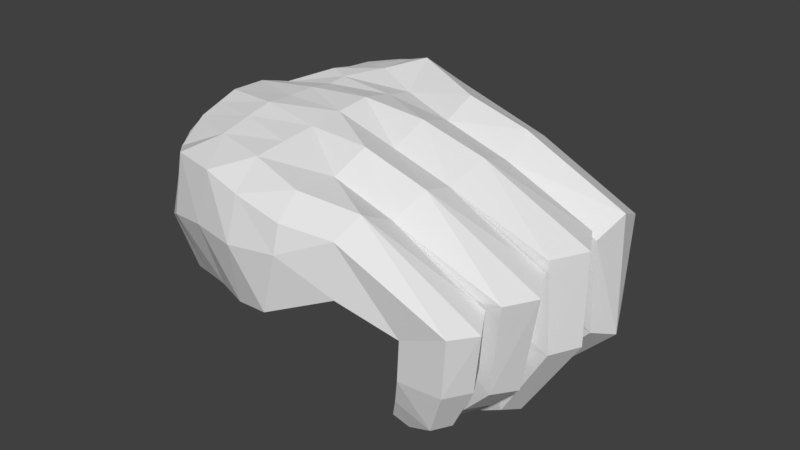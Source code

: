 # Source: 05_hand.blend  (saved by Blender 2.79.0; exported with 4.5.12 LTS)
import bpy
from mathutils import Matrix  # noqa: F401  (used for matrix-valued properties, if any)

bpy.ops.wm.read_factory_settings(use_empty=True)
scene = bpy.context.scene
scene.name = 'Scene'

# ---- collections
col_collection_1 = bpy.data.collections.new('Collection 1'); scene.collection.children.link(col_collection_1)

# ---- materials (node trees are filled in below, after node groups)
mat_x = bpy.data.materials.new('マテリアル')
mat_x.alpha_threshold = 0.0
mat_x.use_transparent_shadow = False
mat_x.roughness = 0.5

# ---- material node trees

# ---- world
world_world = bpy.data.worlds.new('World'); scene.world = world_world
world_world.color = (0.05088, 0.05088, 0.05088)
world_world.use_sun_shadow = False
world_world.sun_shadow_jitter_overblur = 0.0
world_world.cycles.sampling_method = 'MANUAL'

# ---- meshes
me_018 = bpy.data.meshes.new('球.018')
me_018.from_pydata([(-0.03902, 0.0, 0.1765), (-0.07654, 0.0, 0.1663), (-0.1111, 0.0, 0.1497), (-0.1414, 0.0, 0.1273), (-0.1663, 0.0, 0.1), (-0.1848, 0.0, 0.06888), (-0.1962, 0.0, 0.03512), (-0.2, 0.0, 1.359e-08), (-0.1962, 0.0, -0.03512), (-0.1848, 0.0, -0.06888), (-0.1663, 0.0, -0.1), (-0.1414, 0.0, -0.1273), (-0.1111, 0.0, -0.1497), (-0.07654, 0.0, -0.1663), (-0.03902, 0.0, -0.1765), (-0.03827, -0.00647, 0.1765), (-0.07507, -0.01269, 0.1663), (-0.109, -0.01843, 0.1497), (-0.1387, -0.02345, 0.1273), (-0.1631, -0.02758, 0.1), (-0.1812, -0.03064, 0.06888), (-0.1924, -0.03253, 0.03512), (-0.1962, -0.03317, 1.359e-08), (-0.1924, -0.03253, -0.03512), (-0.1812, -0.03064, -0.06888), (-0.1631, -0.02758, -0.1), (-0.1387, -0.02345, -0.1273), (-0.109, -0.01843, -0.1497), (-0.07507, -0.01269, -0.1663), (-0.03827, -0.00647, -0.1765), (-0.03605, -0.01269, 0.1765), (-0.07071, -0.0249, 0.1663), (-0.1027, -0.03614, 0.1497), (-0.1307, -0.046, 0.1273), (-0.1536, -0.05409, 0.1), (-0.1707, -0.0601, 0.06888), (-0.1812, -0.06381, 0.03512), (-0.1848, -0.06506, 1.359e-08), (-0.1812, -0.06381, -0.03512), (-0.1707, -0.0601, -0.06888), (-0.1536, -0.05409, -0.1), (-0.1307, -0.046, -0.1273), (-0.1027, -0.03614, -0.1497), (-0.07071, -0.0249, -0.1663), (-0.03605, -0.01269, -0.1765), (-0.03244, -0.01843, 0.1765), (-0.06364, -0.03614, 0.1663), (-0.09239, -0.05247, 0.1497), (-0.1176, -0.06678, 0.1273), (-0.1383, -0.07853, 0.1), (-0.1536, -0.08726, 0.06888), (-0.1631, -0.09263, 0.03512), (-0.1663, -0.09445, 1.359e-08), (-0.1631, -0.09263, -0.03512), (-0.1536, -0.08726, -0.06888), (-0.1383, -0.07853, -0.1), (-0.1176, -0.06678, -0.1273), (-0.09239, -0.05247, -0.1497), (-0.06364, -0.03614, -0.1663), (-0.03244, -0.01843, -0.1765), (-0.02759, -0.02345, 0.1765), (-0.05412, -0.046, 0.1663), (-0.07857, -0.06678, 0.1497), (-0.1, -0.085, 0.1273), (-0.1176, -0.09995, 0.1), (-0.1307, -0.1111, 0.06888), (-0.1387, -0.1179, 0.03512), (-0.1414, -0.1202, 1.359e-08), (-0.1387, -0.1179, -0.03512), (-0.1307, -0.1111, -0.06888), (-0.1176, -0.09995, -0.1), (-0.1, -0.085, -0.1273), (-0.07857, -0.06678, -0.1497), (-0.05412, -0.046, -0.1663), (-0.02759, -0.02345, -0.1765), (-0.02168, -0.02758, 0.1765), (-0.04252, -0.05409, 0.1663), (-0.06173, -0.07853, 0.1497), (-0.07857, -0.09995, 0.1273), (-0.09239, -0.1175, 0.1), (-0.1027, -0.1306, 0.06888), (-0.109, -0.1386, 0.03512), (-0.1111, -0.1413, 1.359e-08), (-0.109, -0.1386, -0.03512), (-0.1027, -0.1306, -0.06888), (-0.09239, -0.1175, -0.1), (-0.07857, -0.09995, -0.1273), (-0.06173, -0.07853, -0.1497), (-0.04252, -0.05409, -0.1663), (-0.02168, -0.02758, -0.1765), (-0.01493, -0.03064, 0.1765), (-0.02929, -0.0601, 0.1663), (-0.04252, -0.08726, 0.1497), (-0.05412, -0.1111, 0.1273), (-0.06364, -0.1306, 0.1), (-0.07071, -0.1451, 0.06888), (-0.07507, -0.154, 0.03512), (-0.07654, -0.1571, 1.359e-08), (-0.07507, -0.154, -0.03512), (-0.07071, -0.1451, -0.06888), (-0.06364, -0.1306, -0.1), (-0.05412, -0.1111, -0.1273), (-0.04252, -0.08726, -0.1497), (-0.02929, -0.0601, -0.1663), (-0.01493, -0.03064, -0.1765), (-0.007612, -0.03253, 0.1765), (-0.01493, -0.06381, 0.1663), (-0.02168, -0.09263, 0.1497), (-0.02759, -0.1179, 0.1273), (-0.03244, -0.1386, 0.1), (-0.03605, -0.154, 0.06888), (-0.03827, -0.1635, 0.03512), (-0.03902, -0.1667, 1.359e-08), (-0.03827, -0.1635, -0.03512), (-0.03605, -0.154, -0.06888), (-0.03244, -0.1386, -0.1), (-0.02759, -0.1179, -0.1273), (-0.02168, -0.09263, -0.1497), (-0.01493, -0.06381, -0.1663), (-0.007612, -0.03253, -0.1765), (7.874e-08, -0.1667, -0.03512), (4.596e-08, -0.1571, -0.06888), (6.682e-08, -0.1413, -0.1), (6.384e-08, -0.1202, -0.1273), (6.831e-08, -0.09445, -0.1497), (6.086e-08, -0.06506, -0.1663), (6.16e-08, -0.03317, -0.1765), (6.517e-08, 0.0, -0.18), (1.913e-08, 0.1667, -0.03512), (6.384e-08, 0.1571, -0.06888), (2.807e-08, 0.1413, -0.1), (3.701e-08, 0.1202, -0.1273), (5.192e-08, 0.09445, -0.1497), (5.043e-08, 0.06506, -0.1663), (6.309e-08, 0.03317, -0.1765), (-0.007612, 0.03253, 0.1765), (-0.01493, 0.06381, 0.1663), (-0.02168, 0.09263, 0.1497), (-0.02759, 0.1179, 0.1273), (-0.03244, 0.1386, 0.1), (-0.03605, 0.154, 0.06888), (-0.03827, 0.1635, 0.03512), (-0.03902, 0.1667, 1.359e-08), (-0.03827, 0.1635, -0.03512), (-0.03605, 0.154, -0.06888), (-0.03244, 0.1386, -0.1), (-0.02759, 0.1179, -0.1273), (-0.02168, 0.09263, -0.1497), (-0.01493, 0.06381, -0.1663), (-0.007612, 0.03253, -0.1765), (-0.01493, 0.03064, 0.1765), (-0.02929, 0.0601, 0.1663), (-0.04252, 0.08726, 0.1497), (-0.05412, 0.1111, 0.1273), (-0.06364, 0.1306, 0.1), (-0.07071, 0.1451, 0.06888), (-0.07507, 0.154, 0.03512), (-0.07654, 0.1571, 1.359e-08), (-0.07507, 0.154, -0.03512), (-0.07071, 0.1451, -0.06888), (-0.06364, 0.1306, -0.1), (-0.05412, 0.1111, -0.1273), (-0.04252, 0.08726, -0.1497), (-0.02929, 0.0601, -0.1663), (-0.01493, 0.03064, -0.1765), (-0.02168, 0.02758, 0.1765), (-0.04252, 0.05409, 0.1663), (-0.06173, 0.07853, 0.1497), (-0.07857, 0.09995, 0.1273), (-0.09239, 0.1175, 0.1), (-0.1027, 0.1306, 0.06888), (-0.109, 0.1386, 0.03512), (-0.1111, 0.1413, 1.359e-08), (-0.109, 0.1386, -0.03512), (-0.1027, 0.1306, -0.06888), (-0.09239, 0.1175, -0.1), (-0.07857, 0.09995, -0.1273), (-0.06173, 0.07853, -0.1497), (-0.04252, 0.05409, -0.1663), (-0.02168, 0.02758, -0.1765), (-0.02759, 0.02345, 0.1765), (-0.05412, 0.046, 0.1663), (-0.07857, 0.06678, 0.1497), (-0.1, 0.085, 0.1273), (-0.1176, 0.09995, 0.1), (-0.1307, 0.1111, 0.06888), (-0.1387, 0.1179, 0.03512), (-0.1414, 0.1202, 1.359e-08), (-0.1387, 0.1179, -0.03512), (-0.1307, 0.1111, -0.06888), (-0.1176, 0.09995, -0.1), (-0.1, 0.085, -0.1273), (-0.07857, 0.06678, -0.1497), (-0.05412, 0.046, -0.1663), (-0.02759, 0.02345, -0.1765), (-0.03244, 0.01843, 0.1765), (-0.06364, 0.03614, 0.1663), (-0.09239, 0.05247, 0.1497), (-0.1176, 0.06678, 0.1273), (-0.1383, 0.07853, 0.1), (-0.1536, 0.08726, 0.06888), (-0.1631, 0.09263, 0.03512), (-0.1663, 0.09445, 1.359e-08), (-0.1631, 0.09263, -0.03512), (-0.1536, 0.08726, -0.06888), (-0.1383, 0.07853, -0.1), (-0.1176, 0.06678, -0.1273), (-0.09239, 0.05247, -0.1497), (-0.06364, 0.03614, -0.1663), (-0.03244, 0.01843, -0.1765), (-0.03605, 0.01269, 0.1765), (-0.07071, 0.0249, 0.1663), (-0.1027, 0.03614, 0.1497), (-0.1307, 0.046, 0.1273), (-0.1536, 0.05409, 0.1), (-0.1707, 0.0601, 0.06888), (-0.1812, 0.06381, 0.03512), (-0.1848, 0.06506, 1.359e-08), (-0.1812, 0.06381, -0.03512), (-0.1707, 0.0601, -0.06888), (-0.1536, 0.05409, -0.1), (-0.1307, 0.046, -0.1273), (-0.1027, 0.03614, -0.1497), (-0.07071, 0.0249, -0.1663), (-0.03605, 0.01269, -0.1765), (-0.03827, 0.00647, 0.1765), (-0.07507, 0.01269, 0.1663), (-0.109, 0.01843, 0.1497), (-0.1387, 0.02345, 0.1273), (-0.1631, 0.02758, 0.1), (-0.1812, 0.03064, 0.06888), (-0.1924, 0.03253, 0.03512), (-0.1962, 0.03317, 1.359e-08), (-0.1924, 0.03253, -0.03512), (-0.1812, 0.03064, -0.06888), (-0.1631, 0.02758, -0.1), (-0.1387, 0.02345, -0.1273), (-0.109, 0.01843, -0.1497), (-0.07507, 0.01269, -0.1663), (-0.03827, 0.00647, -0.1765), (-2.575e-05, -0.06505, 0.1663), (-2.575e-05, -0.03316, 0.1765), (-2.575e-05, -0.00011, 0.18), (-2.575e-05, -5.283e-05, 0.18), (-2.575e-05, -3.274e-05, 0.18), (-2.575e-05, -2.187e-05, 0.18), (-2.575e-05, -9.046e-06, 0.18), (-2.575e-05, -1.461e-05, 0.18), (-2.575e-05, -4.334e-06, 0.18), (-2.575e-05, 0.0001101, 0.18), (-2.575e-05, 0.03316, 0.1765), (-2.575e-05, 2.191e-05, 0.18), (-2.575e-05, 1.465e-05, 0.18), (-2.575e-05, 2.118e-08, 0.18), (-2.575e-05, 4.376e-06, 0.18), (-2.575e-05, 5.287e-05, 0.18), (-2.575e-05, 3.278e-05, 0.18), (-2.575e-05, 9.089e-06, 0.18), (-2.575e-05, 0.06505, 0.1663), (-2.575e-05, -0.09444, 0.1497), (0.001728, -0.0002922, -0.1798), (0.001731, -2.989e-11, -0.1798), (0.001734, 0.0002931, -0.1798), (0.001737, 0.0006115, -0.1798), (0.001714, -0.002181, -0.1797), (0.001719, -0.001461, -0.1798), (0.001723, -0.0009785, -0.1798), (0.001726, -0.0006076, -0.1798), (0.001746, 0.001484, -0.1798), (0.001754, 0.002231, -0.1797), (0.001741, 0.0009886, -0.1798), (0.002654, 0.06483, -0.1663), (0.001517, -0.03304, -0.1765), (0.001706, -0.0035, -0.1796), (0.001682, -0.007186, -0.1792), (0.00177, 0.003632, -0.1796), (0.001818, 0.007767, -0.1792), (0.00211, 0.03299, -0.1765), (-2.575e-05, 0.1202, 0.1273), (-2.575e-05, 0.1571, 0.06888), (-2.575e-05, 0.1413, 0.1), (-2.575e-05, -0.17, 1.359e-08), (-2.575e-05, 0.1667, 0.03512), (-2.575e-05, 0.17, 1.359e-08), (-2.575e-05, -0.1202, 0.1273), (-2.575e-05, 0.09444, 0.1497), (-2.575e-05, -0.1413, 0.1), (-2.575e-05, -0.1571, 0.06888), (-2.576e-05, -0.1667, 0.03512), (7.7e-08, -0.1686, -0.01465), (0.0008633, -0.1667, -0.03512), (0.002214, 0.1569, -0.06888), (0.000787, 0.1667, -0.03512), (2.388e-08, 0.1685, -0.01648), (0.003531, 0.1411, -0.1), (0.0008552, -0.157, -0.06888), (0.0009032, -0.1413, -0.1), (0.001026, -0.1201, -0.1273), (0.003288, 0.09417, -0.1497), (0.00366, 0.1199, -0.1273), (0.00122, -0.09434, -0.1497), (0.001476, -0.06493, -0.1663), (0.02332, 0.1997, -0.2172), (-2.575e-05, -0.197, -0.1793), (0.5698, -0.3255, 0.0006393), (0.6214, 0.3335, -0.01377), (-2.575e-05, 0.2007, 0.1614), (-2.575e-05, -0.2157, 0.1446), (0.5698, -0.3219, 0.131), (0.6214, 0.3365, 0.158), (0.2546, 0.3836, -0.1477), (0.3935, -0.3534, -0.08261), (0.4436, -0.347, 0.14), (0.2279, 0.5347, 0.05587), (-2.575e-05, -1.652e-07, -0.2498), (0.415, 0.4035, -0.02341), (0.3844, 0.488, 0.1108), (0.4454, 0.3356, -0.009796), (0.3728, 0.3613, 0.2198), (0.6233, -0.008255, -0.007659), (0.6233, -0.02288, 0.158), (0.6397, 0.1635, -0.01261), (0.6397, 0.1635, 0.158), (0.6005, -0.1806, 0.1328), (0.6005, -0.1758, -0.007007), (0.629, 0.2507, -0.03889), (0.629, 0.2507, 0.202), (0.6363, 0.07797, 0.1936), (0.6363, 0.07277, -0.04244), (0.6146, -0.1003, -0.03607), (0.6236, -0.1019, 0.1796), (0.5848, -0.257, 0.1704), (0.5848, -0.2586, -0.02946), (-2.575e-05, -0.1474, 0.1986), (-2.575e-05, 0.1246, 0.2045), (-2.575e-05, -0.04546, 0.2328), (-2.575e-05, 0.04416, 0.2307), (0.3145, 0.5281, 0.113), (-2.575e-05, 0.2901, -0.01653), (0.2131, 0.4635, -0.04118), (0.3084, -0.0717, -0.01586), (0.3073, -0.1013, 0.2367), (0.3199, 0.2138, 0.2277), (0.3181, 0.06106, 0.2592), (0.2924, -0.254, 0.2128), (0.1292, 0.2913, 0.234), (0.2095, -0.3225, 0.1812), (0.08591, 0.3344, 0.2203), (0.1536, -0.08068, 0.2488), (0.038, 0.2697, 0.2063), (0.147, -0.2155, 0.2134), (0.159, 0.05261, 0.2487), (0.06459, 0.2125, 0.2269), (0.08387, -0.2887, 0.1757), (0.1572, 0.163, 0.2442), (0.4609, -0.1034, 0.2303), (0.4717, 0.2509, 0.2456), (0.4772, 0.06952, 0.2429), (0.4386, -0.2873, 0.1906), (0.313, -0.3384, 0.1623), (0.1289, 0.4071, 0.2178), (0.1938, 0.3701, 0.241), (0.4744, 0.1602, 0.2115), (0.4691, -0.01987, 0.202), (0.1581, 0.1152, 0.2389), (-2.575e-05, 0.08896, 0.2176), (0.319, 0.1394, 0.2435), (0.3127, -0.02069, 0.248), (-2.575e-05, -0.00065, 0.2318), (0.1563, -0.01342, 0.2458), (0.4498, -0.1866, 0.187), (0.2998, -0.1799, 0.2247), (-2.575e-05, -0.09645, 0.2157), (0.1503, -0.1423, 0.2335), (0.27, 0.343, 0.2683), (0.2033, 0.2612, 0.2489), (0.09633, 0.1956, 0.2426), (0.005068, 0.2518, -0.137), (0.2315, 0.4337, -0.1312), (0.3355, 0.3639, -0.08166), (0.3351, 0.421, -0.1081), (-2.575e-05, -0.2574, -0.01356), (0.5698, -0.3237, 0.0658), (0.44, -0.3614, 0.07242), (0.3073, -0.3655, 0.05382), (0.1802, -0.3342, 0.0476), (0.06269, -0.2994, 0.02202), (0.2889, -0.3271, -0.1083), (0.1791, -0.277, -0.1266), (0.08068, -0.2348, -0.1524), (0.713, 0.3335, -0.08307), (0.713, 0.1663, -0.08307), (0.8734, 0.3335, 0.03819), (0.8734, 0.1663, 0.03819), (0.7055, 0.2499, -0.09833), (0.8925, 0.2499, 0.07662), (0.7273, 0.3195, -0.1602), (0.7273, 0.1826, -0.1602), (0.869, 0.3195, -0.2024), (0.869, 0.1826, -0.2024), (0.7155, 0.251, -0.1501), (0.8988, 0.251, -0.2278), (0.6332, 0.2921, -0.3235), (0.6332, 0.2035, -0.3235), (0.6918, 0.2921, -0.3736), (0.6918, 0.2035, -0.3736), (0.6271, 0.2478, -0.3184), (0.7069, 0.2478, -0.3866), (0.6993, 0.1875, -0.2461), (0.76, 0.3081, -0.3217), (0.6905, 0.2478, -0.2386), (0.76, 0.1875, -0.3217), (0.6993, 0.3081, -0.2461), (0.7834, 0.2478, -0.3418), (0.7194, 0.1598, -0.09328), (0.7194, -0.007383, -0.09328), (0.8651, 0.1598, 0.06098), (0.8651, -0.007383, 0.06098), (0.7008, 0.0762, -0.09417), (0.9118, 0.0762, 0.06324), (0.7205, 0.1477, -0.1772), (0.7205, 0.003215, -0.1772), (0.8718, 0.1477, -0.1699), (0.8718, 0.003215, -0.1699), (0.7049, 0.07544, -0.178), (0.911, 0.07544, -0.168), (0.6376, 0.1142, -0.3694), (0.6376, 0.03657, -0.3694), (0.6841, 0.1142, -0.4193), (0.6841, 0.03657, -0.4193), (0.6328, 0.07536, -0.3643), (0.6961, 0.07536, -0.4322), (0.6823, 0.02011, -0.3031), (0.7509, 0.1306, -0.3768), (0.6755, 0.07536, -0.2958), (0.7509, 0.02011, -0.3768), (0.6823, 0.1306, -0.3031), (0.7692, 0.07536, -0.3963), (0.6888, -0.004681, -0.06429), (0.6888, -0.1536, -0.07646), (0.8601, -0.01182, 0.0336), (0.8601, -0.1607, 0.02143), (0.6728, -0.07936, -0.0674), (0.9003, -0.08573, 0.02001), (0.71, -0.003875, -0.1659), (0.71, -0.1393, -0.1769), (0.8227, -0.001005, -0.2052), (0.8227, -0.1364, -0.2163), (0.6982, -0.07211, -0.1643), (0.8523, -0.06742, -0.2287), (0.635, -0.02291, -0.3141), (0.635, -0.09921, -0.3204), (0.6928, -0.02036, -0.3491), (0.6928, -0.09666, -0.3553), (0.6291, -0.06132, -0.3136), (0.7078, -0.05785, -0.3612), (0.684, -0.125, -0.2475), (0.7505, -0.004448, -0.2862), (0.6747, -0.0669, -0.2371), (0.7505, -0.1215, -0.2957), (0.684, -0.007962, -0.238), (0.7755, -0.06187, -0.3061), (0.7069, -0.1632, -0.04669), (0.7069, -0.2882, -0.05553), (0.825, -0.1663, 0.003273), (0.825, -0.2914, -0.005566), (0.6922, -0.2259, -0.04719), (0.8619, -0.2282, -0.01103), (0.6962, -0.1568, -0.1521), (0.6962, -0.2818, -0.161), (0.8095, -0.1573, -0.1435), (0.8095, -0.2823, -0.1523), (0.6834, -0.2195, -0.1531), (0.8416, -0.2193, -0.1565), (0.6488, -0.1843, -0.286), (0.6488, -0.2379, -0.2898), (0.6927, -0.1836, -0.2978), (0.6927, -0.2372, -0.3016), (0.6443, -0.2112, -0.2867), (0.7041, -0.2102, -0.3027), (0.674, -0.2612, -0.2321), (0.7655, -0.1665, -0.2567), (0.6657, -0.215, -0.2266), (0.7655, -0.2593, -0.2633), (0.674, -0.1685, -0.2255), (0.7878, -0.2125, -0.266), (0.2456, 0.4901, -0.1699), (0.4354, 0.4562, -0.1319), (0.3983, 0.5797, -0.338), (0.2736, 0.5573, -0.1454), (0.3017, 0.6244, -0.1209), (0.4576, 0.5677, -0.07791), (0.3391, 0.5723, -0.2741), (0.3508, 0.463, -0.1581), (0.3972, 0.6172, -0.08855), (0.3788, 0.5426, -0.3532), (0.489, 0.5053, -0.3169), (0.4178, 0.6167, -0.3228), (0.5101, 0.5781, -0.294), (0.4298, 0.5083, -0.3397), (0.4645, 0.6117, -0.3053), (0.3057, 0.5062, -0.3006), (0.4419, 0.6348, -0.2208), (0.4666, 0.4646, -0.2473), (0.3726, 0.6384, -0.2476), (0.3819, 0.4763, -0.2779), (0.5064, 0.5817, -0.2059)], [], [(6, 22, 7), (4, 20, 5), (2, 18, 3), (14, 28, 29), (0, 16, 1), (12, 26, 27), (10, 24, 25), (8, 22, 23), (5, 21, 6), (3, 19, 4), (1, 17, 2), (13, 27, 28), (11, 25, 26), (9, 23, 24), (16, 32, 17), (28, 42, 43), (26, 40, 41), (24, 38, 39), (21, 37, 22), (19, 35, 20), (17, 33, 18), (29, 43, 44), (15, 31, 16), (27, 41, 42), (25, 39, 40), (23, 37, 38), (20, 36, 21), (18, 34, 19), (31, 47, 32), (43, 57, 58), (41, 55, 56), (39, 53, 54), (36, 52, 37), (34, 50, 35), (32, 48, 33), (44, 58, 59), (30, 46, 31), (42, 56, 57), (40, 54, 55), (38, 52, 53), (35, 51, 36), (33, 49, 34), (46, 62, 47), (58, 72, 73), (56, 70, 71), (54, 68, 69), (51, 67, 52), (49, 65, 50), (47, 63, 48), (59, 73, 74), (45, 61, 46), (57, 71, 72), (55, 69, 70), (53, 67, 68), (50, 66, 51), (48, 64, 49), (61, 77, 62), (73, 87, 88), (71, 85, 86), (69, 83, 84), (66, 82, 67), (64, 80, 65), (62, 78, 63), (74, 88, 89), (60, 76, 61), (72, 86, 87), (70, 84, 85), (68, 82, 83), (65, 81, 66), (63, 79, 64), (76, 92, 77), (88, 102, 103), (86, 100, 101), (84, 98, 99), (81, 97, 82), (79, 95, 80), (77, 93, 78), (89, 103, 104), (75, 91, 76), (87, 101, 102), (85, 99, 100), (83, 97, 98), (80, 96, 81), (78, 94, 79), (91, 107, 92), (103, 117, 118), (101, 115, 116), (99, 113, 114), (96, 112, 97), (94, 110, 95), (92, 108, 93), (104, 118, 119), (90, 106, 91), (102, 116, 117), (100, 114, 115), (98, 112, 113), (95, 111, 96), (93, 109, 94), (106, 259, 107), (118, 124, 125), (116, 122, 123), (114, 120, 121), (111, 281, 112), (109, 287, 110), (107, 284, 108), (119, 125, 126), (105, 240, 106), (117, 123, 124), (115, 121, 122), (112, 281, 289), (110, 288, 111), (108, 286, 109), (125, 300, 301), (123, 296, 297), (121, 290, 295), (126, 301, 272), (124, 297, 300), (122, 295, 296), (120, 289, 290), (132, 148, 133), (130, 146, 131), (128, 144, 129), (133, 149, 134), (131, 147, 132), (129, 145, 130), (293, 142, 143), (137, 151, 152), (147, 163, 148), (145, 161, 146), (143, 159, 144), (142, 156, 157), (140, 154, 155), (138, 152, 153), (148, 164, 149), (136, 150, 151), (146, 162, 147), (144, 160, 145), (142, 158, 143), (141, 155, 156), (139, 153, 154), (152, 166, 167), (162, 178, 163), (160, 176, 161), (158, 174, 159), (157, 171, 172), (155, 169, 170), (153, 167, 168), (163, 179, 164), (151, 165, 166), (161, 177, 162), (159, 175, 160), (157, 173, 158), (156, 170, 171), (154, 168, 169), (167, 181, 182), (177, 193, 178), (175, 191, 176), (173, 189, 174), (172, 186, 187), (170, 184, 185), (168, 182, 183), (178, 194, 179), (166, 180, 181), (176, 192, 177), (174, 190, 175), (172, 188, 173), (171, 185, 186), (169, 183, 184), (182, 196, 197), (192, 208, 193), (190, 206, 191), (188, 204, 189), (187, 201, 202), (185, 199, 200), (183, 197, 198), (193, 209, 194), (181, 195, 196), (191, 207, 192), (189, 205, 190), (187, 203, 188), (186, 200, 201), (184, 198, 199), (197, 211, 212), (207, 223, 208), (205, 221, 206), (203, 219, 204), (202, 216, 217), (200, 214, 215), (198, 212, 213), (208, 224, 209), (196, 210, 211), (206, 222, 207), (204, 220, 205), (202, 218, 203), (201, 215, 216), (199, 213, 214), (212, 226, 227), (222, 238, 223), (220, 236, 221), (218, 234, 219), (217, 231, 232), (215, 229, 230), (213, 227, 228), (223, 239, 224), (211, 225, 226), (221, 237, 222), (219, 235, 220), (217, 233, 218), (216, 230, 231), (214, 228, 229), (127, 14, 29), (0, 248, 15), (15, 246, 30), (127, 29, 44), (30, 247, 45), (127, 44, 59), (45, 245, 60), (127, 59, 74), (60, 244, 75), (127, 74, 89), (75, 243, 90), (127, 89, 104), (90, 242, 105), (127, 104, 119), (105, 242, 241), (127, 119, 126), (126, 274, 127), (127, 274, 273), (127, 273, 264), (127, 264, 265), (127, 265, 266), (127, 266, 267), (127, 267, 260), (127, 260, 261), (127, 261, 262), (127, 262, 263), (127, 263, 270), (127, 270, 268), (127, 268, 269), (127, 269, 275), (127, 275, 276), (276, 134, 127), (127, 134, 149), (249, 150, 135), (127, 149, 164), (255, 165, 150), (127, 164, 179), (256, 180, 165), (127, 179, 194), (251, 195, 180), (127, 194, 209), (252, 210, 195), (127, 209, 224), (257, 225, 210), (127, 224, 239), (227, 1, 2), (237, 13, 238), (254, 0, 225), (235, 11, 236), (233, 9, 234), (232, 6, 7), (230, 4, 5), (228, 2, 3), (238, 14, 239), (226, 0, 1), (236, 12, 237), (234, 10, 235), (232, 8, 233), (231, 5, 6), (229, 3, 4), (127, 239, 14), (278, 137, 138), (291, 130, 294), (283, 141, 142), (250, 249, 135), (271, 134, 277), (282, 140, 141), (285, 136, 137), (298, 133, 271), (299, 132, 298), (294, 131, 299), (292, 129, 291), (280, 138, 139), (292, 293, 128), (279, 139, 140), (258, 135, 136), (381, 314, 372), (383, 304, 311), (338, 339, 360), (374, 342, 375), (384, 311, 387), (316, 317, 318), (309, 317, 305), (379, 310, 302), (344, 359, 346), (367, 355, 341), (370, 344, 371), (357, 366, 362), (315, 379, 317), (361, 347, 360), (377, 310, 378), (304, 340, 311), (332, 340, 304), (388, 387, 314), (340, 324, 329), (340, 319, 328), (340, 321, 325), (317, 325, 305), (351, 365, 364), (350, 307, 333), (369, 335, 368), (373, 333, 372), (376, 354, 334), (352, 306, 349), (345, 349, 347), (367, 348, 369), (371, 350, 373), (343, 364, 366), (375, 354, 376), (350, 346, 353), (363, 330, 355), (370, 331, 358), (356, 374, 318), (337, 360, 313), (327, 362, 322), (312, 358, 308), (340, 302, 314), (326, 362, 356), (357, 320, 363), (364, 334, 354), (362, 342, 356), (366, 354, 342), (343, 363, 367), (351, 367, 369), (336, 369, 368), (348, 372, 335), (341, 370, 371), (341, 373, 348), (355, 323, 370), (345, 376, 352), (337, 318, 361), (352, 376, 334), (361, 375, 345), (338, 378, 339), (379, 380, 310), (380, 378, 310), (317, 379, 302), (308, 383, 312), (359, 383, 384), (346, 384, 385), (353, 385, 386), (307, 386, 381), (385, 387, 388), (386, 388, 389), (381, 389, 303), (340, 314, 311), (305, 392, 309), (393, 321, 322), (391, 325, 321), (322, 395, 393), (325, 390, 305), (395, 309, 392), (390, 398, 392), (399, 391, 393), (397, 394, 391), (393, 401, 399), (394, 396, 390), (401, 392, 398), (398, 412, 409), (406, 405, 407), (408, 399, 411), (397, 410, 400), (399, 413, 411), (410, 396, 400), (401, 409, 413), (404, 406, 407), (405, 408, 411), (410, 402, 412), (403, 410, 408), (412, 404, 409), (407, 409, 404), (411, 407, 405), (321, 416, 322), (417, 319, 320), (415, 328, 319), (417, 327, 419), (328, 414, 321), (327, 416, 419), (414, 422, 416), (423, 415, 417), (421, 418, 415), (423, 419, 425), (418, 420, 414), (419, 422, 425), (420, 433, 422), (430, 429, 431), (435, 421, 423), (432, 424, 421), (423, 437, 435), (424, 436, 420), (437, 422, 433), (428, 430, 431), (427, 435, 429), (434, 426, 436), (427, 434, 432), (433, 426, 428), (431, 433, 428), (435, 431, 429), (319, 440, 320), (441, 324, 323), (439, 329, 324), (441, 330, 443), (442, 319, 329), (330, 440, 443), (438, 446, 440), (447, 439, 441), (439, 448, 442), (447, 443, 449), (448, 438, 442), (443, 446, 449), (444, 457, 446), (454, 453, 455), (459, 445, 447), (456, 448, 445), (447, 461, 459), (448, 460, 444), (461, 446, 457), (452, 454, 455), (453, 456, 459), (458, 450, 460), (451, 458, 456), (460, 452, 457), (455, 457, 452), (459, 455, 453), (323, 462, 464), (463, 308, 465), (463, 332, 304), (465, 331, 467), (466, 324, 332), (331, 464, 467), (462, 470, 464), (471, 463, 465), (463, 472, 466), (471, 467, 473), (472, 462, 466), (467, 470, 473), (468, 481, 470), (478, 477, 479), (483, 469, 471), (480, 472, 469), (471, 485, 483), (472, 484, 468), (485, 470, 481), (476, 478, 479), (477, 480, 483), (482, 474, 484), (475, 482, 480), (484, 476, 481), (479, 481, 476), (483, 479, 477), (491, 315, 316), (339, 486, 489), (313, 489, 490), (378, 493, 486), (313, 494, 337), (380, 487, 493), (494, 316, 337), (486, 492, 489), (489, 504, 490), (500, 496, 498), (506, 487, 491), (503, 493, 487), (491, 502, 506), (493, 501, 486), (494, 504, 502), (488, 499, 500), (506, 500, 498), (498, 503, 506), (505, 495, 501), (503, 499, 505), (492, 497, 504), (502, 497, 500), (492, 495, 488), (6, 21, 22), (4, 19, 20), (2, 17, 18), (14, 13, 28), (0, 15, 16), (12, 11, 26), (10, 9, 24), (8, 7, 22), (5, 20, 21), (3, 18, 19), (1, 16, 17), (13, 12, 27), (11, 10, 25), (9, 8, 23), (16, 31, 32), (28, 27, 42), (26, 25, 40), (24, 23, 38), (21, 36, 37), (19, 34, 35), (17, 32, 33), (29, 28, 43), (15, 30, 31), (27, 26, 41), (25, 24, 39), (23, 22, 37), (20, 35, 36), (18, 33, 34), (31, 46, 47), (43, 42, 57), (41, 40, 55), (39, 38, 53), (36, 51, 52), (34, 49, 50), (32, 47, 48), (44, 43, 58), (30, 45, 46), (42, 41, 56), (40, 39, 54), (38, 37, 52), (35, 50, 51), (33, 48, 49), (46, 61, 62), (58, 57, 72), (56, 55, 70), (54, 53, 68), (51, 66, 67), (49, 64, 65), (47, 62, 63), (59, 58, 73), (45, 60, 61), (57, 56, 71), (55, 54, 69), (53, 52, 67), (50, 65, 66), (48, 63, 64), (61, 76, 77), (73, 72, 87), (71, 70, 85), (69, 68, 83), (66, 81, 82), (64, 79, 80), (62, 77, 78), (74, 73, 88), (60, 75, 76), (72, 71, 86), (70, 69, 84), (68, 67, 82), (65, 80, 81), (63, 78, 79), (76, 91, 92), (88, 87, 102), (86, 85, 100), (84, 83, 98), (81, 96, 97), (79, 94, 95), (77, 92, 93), (89, 88, 103), (75, 90, 91), (87, 86, 101), (85, 84, 99), (83, 82, 97), (80, 95, 96), (78, 93, 94), (91, 106, 107), (103, 102, 117), (101, 100, 115), (99, 98, 113), (96, 111, 112), (94, 109, 110), (92, 107, 108), (104, 103, 118), (90, 105, 106), (102, 101, 116), (100, 99, 114), (98, 97, 112), (95, 110, 111), (93, 108, 109), (106, 240, 259), (118, 117, 124), (116, 115, 122), (114, 113, 120), (111, 288, 281), (109, 286, 287), (107, 259, 284), (119, 118, 125), (105, 241, 240), (117, 116, 123), (115, 114, 121), (120, 113, 289), (113, 112, 289), (110, 287, 288), (108, 284, 286), (125, 124, 300), (123, 122, 296), (121, 120, 290), (126, 125, 301), (124, 123, 297), (122, 121, 295), (132, 147, 148), (130, 145, 146), (128, 143, 144), (133, 148, 149), (131, 146, 147), (129, 144, 145), (143, 128, 293), (293, 283, 142), (137, 136, 151), (147, 162, 163), (145, 160, 161), (143, 158, 159), (142, 141, 156), (140, 139, 154), (138, 137, 152), (148, 163, 164), (136, 135, 150), (146, 161, 162), (144, 159, 160), (142, 157, 158), (141, 140, 155), (139, 138, 153), (152, 151, 166), (162, 177, 178), (160, 175, 176), (158, 173, 174), (157, 156, 171), (155, 154, 169), (153, 152, 167), (163, 178, 179), (151, 150, 165), (161, 176, 177), (159, 174, 175), (157, 172, 173), (156, 155, 170), (154, 153, 168), (167, 166, 181), (177, 192, 193), (175, 190, 191), (173, 188, 189), (172, 171, 186), (170, 169, 184), (168, 167, 182), (178, 193, 194), (166, 165, 180), (176, 191, 192), (174, 189, 190), (172, 187, 188), (171, 170, 185), (169, 168, 183), (182, 181, 196), (192, 207, 208), (190, 205, 206), (188, 203, 204), (187, 186, 201), (185, 184, 199), (183, 182, 197), (193, 208, 209), (181, 180, 195), (191, 206, 207), (189, 204, 205), (187, 202, 203), (186, 185, 200), (184, 183, 198), (197, 196, 211), (207, 222, 223), (205, 220, 221), (203, 218, 219), (202, 201, 216), (200, 199, 214), (198, 197, 212), (208, 223, 224), (196, 195, 210), (206, 221, 222), (204, 219, 220), (202, 217, 218), (201, 200, 215), (199, 198, 213), (212, 211, 226), (222, 237, 238), (220, 235, 236), (218, 233, 234), (217, 216, 231), (215, 214, 229), (213, 212, 227), (223, 238, 239), (211, 210, 225), (221, 236, 237), (219, 234, 235), (217, 232, 233), (216, 215, 230), (214, 213, 228), (0, 253, 248), (15, 248, 246), (30, 246, 247), (45, 247, 245), (60, 245, 244), (75, 244, 243), (90, 243, 242), (126, 272, 274), (276, 277, 134), (249, 255, 150), (255, 256, 165), (256, 251, 180), (251, 252, 195), (252, 257, 210), (257, 254, 225), (227, 226, 1), (237, 12, 13), (254, 253, 0), (235, 10, 11), (233, 8, 9), (232, 231, 6), (230, 229, 4), (228, 227, 2), (238, 13, 14), (226, 225, 0), (236, 11, 12), (234, 9, 10), (232, 7, 8), (231, 230, 5), (229, 228, 3), (278, 285, 137), (291, 129, 130), (283, 282, 141), (271, 133, 134), (282, 279, 140), (285, 258, 136), (298, 132, 133), (299, 131, 132), (294, 130, 131), (292, 128, 129), (280, 278, 138), (279, 280, 139), (258, 250, 135), (338, 306, 377), (306, 334, 377), (334, 365, 314), (365, 336, 368), (368, 335, 372), (365, 368, 314), (314, 302, 377), (381, 303, 314), (333, 307, 381), (368, 372, 314), (372, 333, 381), (377, 334, 314), (383, 382, 304), (339, 313, 360), (360, 347, 338), (347, 349, 338), (349, 306, 338), (374, 356, 342), (384, 383, 311), (316, 315, 317), (309, 318, 317), (344, 358, 359), (367, 363, 355), (370, 358, 344), (357, 343, 366), (315, 380, 379), (361, 345, 347), (377, 302, 310), (311, 314, 387), (314, 303, 389), (388, 314, 389), (340, 332, 324), (340, 329, 319), (340, 328, 321), (317, 340, 325), (351, 336, 365), (350, 353, 307), (369, 348, 335), (373, 350, 333), (352, 334, 306), (345, 352, 349), (367, 341, 348), (371, 344, 350), (343, 351, 364), (375, 342, 354), (350, 344, 346), (363, 320, 330), (370, 323, 331), (318, 309, 356), (309, 326, 356), (337, 361, 360), (327, 357, 362), (359, 358, 312), (358, 331, 308), (340, 317, 302), (326, 322, 362), (357, 327, 320), (364, 365, 334), (362, 366, 342), (366, 364, 354), (343, 357, 363), (351, 343, 367), (336, 351, 369), (348, 373, 372), (341, 355, 370), (341, 371, 373), (355, 330, 323), (345, 375, 376), (316, 318, 337), (318, 374, 361), (361, 374, 375), (338, 377, 378), (308, 382, 383), (359, 312, 383), (346, 359, 384), (353, 346, 385), (307, 353, 386), (385, 384, 387), (386, 385, 388), (381, 386, 389), (305, 390, 392), (393, 391, 321), (391, 394, 325), (322, 326, 395), (325, 394, 390), (395, 326, 309), (390, 396, 398), (399, 397, 391), (397, 400, 394), (393, 395, 401), (394, 400, 396), (401, 395, 392), (398, 396, 412), (406, 403, 405), (408, 397, 399), (397, 408, 410), (399, 401, 413), (410, 412, 396), (401, 398, 409), (404, 402, 406), (405, 403, 408), (410, 406, 402), (403, 406, 410), (412, 402, 404), (407, 413, 409), (411, 413, 407), (321, 414, 416), (417, 415, 319), (415, 418, 328), (417, 320, 327), (328, 418, 414), (327, 322, 416), (414, 420, 422), (423, 421, 415), (421, 424, 418), (423, 417, 419), (418, 424, 420), (419, 416, 422), (420, 436, 433), (430, 427, 429), (435, 432, 421), (432, 434, 424), (423, 425, 437), (424, 434, 436), (437, 425, 422), (428, 426, 430), (427, 432, 435), (434, 430, 426), (427, 430, 434), (433, 436, 426), (431, 437, 433), (435, 437, 431), (319, 438, 440), (441, 439, 324), (439, 442, 329), (441, 323, 330), (442, 438, 319), (330, 320, 440), (438, 444, 446), (447, 445, 439), (439, 445, 448), (447, 441, 443), (448, 444, 438), (443, 440, 446), (444, 460, 457), (454, 451, 453), (459, 456, 445), (456, 458, 448), (447, 449, 461), (448, 458, 460), (461, 449, 446), (452, 450, 454), (453, 451, 456), (458, 454, 450), (451, 454, 458), (460, 450, 452), (455, 461, 457), (459, 461, 455), (323, 324, 462), (463, 304, 308), (463, 466, 332), (465, 308, 331), (466, 462, 324), (331, 323, 464), (462, 468, 470), (471, 469, 463), (463, 469, 472), (471, 465, 467), (472, 468, 462), (467, 464, 470), (468, 484, 481), (478, 475, 477), (483, 480, 469), (480, 482, 472), (471, 473, 485), (472, 482, 484), (485, 473, 470), (476, 474, 478), (477, 475, 480), (482, 478, 474), (475, 478, 482), (484, 474, 476), (479, 485, 481), (483, 485, 479), (491, 487, 315), (339, 378, 486), (313, 339, 489), (378, 380, 493), (313, 490, 494), (380, 315, 487), (494, 491, 316), (486, 501, 492), (489, 492, 504), (500, 499, 496), (506, 503, 487), (503, 505, 493), (491, 494, 502), (493, 505, 501), (494, 490, 504), (500, 497, 488), (488, 495, 499), (506, 502, 500), (498, 496, 503), (505, 499, 495), (503, 496, 499), (492, 488, 497), (502, 504, 497), (492, 501, 495)])
_uv = me_018.uv_layers.new(name='UVマップ')
_uv.uv.foreach_set('vector', [0.4444, 0.9531, 0.4514, 0.9575, 0.4505, 0.9509, 0.4347, 0.9566, 0.4407, 0.9595, 0.4394, 0.9549, 0.4253, 0.96, 0.431, 0.9617, 0.43, 0.9583, 0.4948, 0.9689, 0.4882, 0.9665, 0.494, 0.97, 0.4147, 0.9638, 0.4208, 0.9638, 0.4202, 0.9618, 0.4841, 0.9601, 0.4761, 0.9609, 0.4822, 0.9635, 0.4716, 0.9537, 0.4637, 0.9578, 0.4699, 0.959, 0.4577, 0.9507, 0.4514, 0.9575, 0.4575, 0.9572, 0.4394, 0.9549, 0.4458, 0.9584, 0.4444, 0.9531, 0.43, 0.9583, 0.4358, 0.9606, 0.4347, 0.9566, 0.4202, 0.9618, 0.426, 0.9627, 0.4253, 0.96, 0.4897, 0.9643, 0.4822, 0.9635, 0.4882, 0.9665, 0.478, 0.9565, 0.4699, 0.959, 0.4761, 0.9609, 0.4648, 0.9517, 0.4575, 0.9572, 0.4637, 0.9578, 0.4208, 0.9638, 0.4264, 0.9656, 0.426, 0.9627, 0.4882, 0.9665, 0.481, 0.9669, 0.4871, 0.9688, 0.4761, 0.9609, 0.4689, 0.9641, 0.4749, 0.9653, 0.4637, 0.9578, 0.4573, 0.9631, 0.463, 0.9634, 0.4458, 0.9584, 0.4518, 0.9631, 0.4514, 0.9575, 0.4358, 0.9606, 0.4414, 0.9641, 0.4407, 0.9595, 0.426, 0.9627, 0.4315, 0.9651, 0.431, 0.9617, 0.494, 0.97, 0.4871, 0.9688, 0.4934, 0.9712, 0.415, 0.9649, 0.4211, 0.9659, 0.4208, 0.9638, 0.4822, 0.9635, 0.4749, 0.9653, 0.481, 0.9669, 0.4699, 0.959, 0.463, 0.9634, 0.4689, 0.9641, 0.4575, 0.9572, 0.4518, 0.9631, 0.4573, 0.9631, 0.4407, 0.9595, 0.4465, 0.9635, 0.4458, 0.9584, 0.431, 0.9617, 0.4364, 0.9646, 0.4358, 0.9606, 0.4211, 0.9659, 0.4264, 0.9685, 0.4264, 0.9656, 0.4871, 0.9688, 0.4802, 0.9703, 0.4865, 0.9713, 0.4749, 0.9653, 0.4683, 0.969, 0.4742, 0.9695, 0.463, 0.9634, 0.4572, 0.9685, 0.4627, 0.9686, 0.4465, 0.9635, 0.4519, 0.9685, 0.4518, 0.9631, 0.4364, 0.9646, 0.4417, 0.9687, 0.4414, 0.9641, 0.4264, 0.9656, 0.4316, 0.9687, 0.4315, 0.9651, 0.4934, 0.9712, 0.4865, 0.9713, 0.4931, 0.9725, 0.4152, 0.9661, 0.421, 0.968, 0.4211, 0.9659, 0.481, 0.9669, 0.4742, 0.9695, 0.4802, 0.9703, 0.4689, 0.9641, 0.4627, 0.9686, 0.4683, 0.969, 0.4573, 0.9631, 0.4519, 0.9685, 0.4572, 0.9685, 0.4414, 0.9641, 0.4467, 0.9686, 0.4465, 0.9635, 0.4315, 0.9651, 0.4366, 0.9688, 0.4364, 0.9646, 0.421, 0.968, 0.426, 0.9714, 0.4264, 0.9685, 0.4865, 0.9713, 0.48, 0.9737, 0.4863, 0.9737, 0.4742, 0.9695, 0.4682, 0.9737, 0.4739, 0.9737, 0.4627, 0.9686, 0.4571, 0.9737, 0.4626, 0.9737, 0.4467, 0.9686, 0.4518, 0.9737, 0.4519, 0.9685, 0.4366, 0.9688, 0.4415, 0.9734, 0.4417, 0.9687, 0.4264, 0.9685, 0.4313, 0.9723, 0.4316, 0.9687, 0.4931, 0.9725, 0.4863, 0.9737, 0.4929, 0.9738, 0.4151, 0.9673, 0.4206, 0.9701, 0.421, 0.968, 0.4802, 0.9703, 0.4739, 0.9737, 0.48, 0.9737, 0.4683, 0.969, 0.4626, 0.9737, 0.4682, 0.9737, 0.4572, 0.9685, 0.4518, 0.9737, 0.4571, 0.9737, 0.4417, 0.9687, 0.4467, 0.9736, 0.4467, 0.9686, 0.4316, 0.9687, 0.4364, 0.973, 0.4366, 0.9688, 0.4206, 0.9701, 0.4252, 0.9744, 0.426, 0.9714, 0.4863, 0.9737, 0.4802, 0.9772, 0.4865, 0.9762, 0.4739, 0.9737, 0.4683, 0.9785, 0.4742, 0.9779, 0.4626, 0.9737, 0.4571, 0.9791, 0.4627, 0.9789, 0.4467, 0.9736, 0.4517, 0.979, 0.4518, 0.9737, 0.4364, 0.973, 0.441, 0.9782, 0.4415, 0.9734, 0.426, 0.9714, 0.4305, 0.976, 0.4313, 0.9723, 0.4929, 0.9738, 0.4865, 0.9762, 0.493, 0.9751, 0.4149, 0.9685, 0.4199, 0.9722, 0.4206, 0.9701, 0.48, 0.9737, 0.4742, 0.9779, 0.4802, 0.9772, 0.4682, 0.9737, 0.4627, 0.9789, 0.4683, 0.9785, 0.4571, 0.9737, 0.4517, 0.979, 0.4571, 0.9791, 0.4415, 0.9734, 0.4463, 0.9788, 0.4467, 0.9736, 0.4313, 0.9723, 0.4358, 0.9773, 0.4364, 0.973, 0.4199, 0.9722, 0.4239, 0.9773, 0.4252, 0.9744, 0.4865, 0.9762, 0.481, 0.9806, 0.4871, 0.9786, 0.4742, 0.9779, 0.4689, 0.9833, 0.4749, 0.9822, 0.4627, 0.9789, 0.4573, 0.9846, 0.4631, 0.9841, 0.4463, 0.9788, 0.4515, 0.9846, 0.4517, 0.979, 0.4358, 0.9773, 0.4401, 0.9832, 0.441, 0.9782, 0.4252, 0.9744, 0.4292, 0.9798, 0.4305, 0.976, 0.493, 0.9751, 0.4871, 0.9786, 0.4934, 0.9763, 0.4145, 0.9696, 0.4188, 0.9742, 0.4199, 0.9722, 0.4802, 0.9772, 0.4749, 0.9822, 0.481, 0.9806, 0.4683, 0.9785, 0.4631, 0.9841, 0.4689, 0.9833, 0.4571, 0.9791, 0.4515, 0.9846, 0.4573, 0.9846, 0.441, 0.9782, 0.4458, 0.9841, 0.4463, 0.9788, 0.4305, 0.976, 0.4346, 0.9818, 0.4358, 0.9773, 0.4188, 0.9742, 0.4221, 0.9801, 0.4239, 0.9773, 0.4871, 0.9786, 0.4822, 0.984, 0.4882, 0.981, 0.4749, 0.9822, 0.47, 0.9884, 0.4761, 0.9865, 0.4631, 0.9841, 0.4575, 0.9905, 0.4638, 0.9897, 0.4458, 0.9841, 0.4513, 0.9906, 0.4515, 0.9846, 0.4346, 0.9818, 0.4388, 0.9886, 0.4401, 0.9832, 0.4239, 0.9773, 0.4273, 0.9836, 0.4292, 0.9798, 0.4934, 0.9763, 0.4882, 0.981, 0.494, 0.9775, 0.4138, 0.9707, 0.4174, 0.9761, 0.4188, 0.9742, 0.481, 0.9806, 0.4761, 0.9865, 0.4822, 0.984, 0.4689, 0.9833, 0.4638, 0.9897, 0.47, 0.9884, 0.4573, 0.9846, 0.4513, 0.9906, 0.4575, 0.9905, 0.4401, 0.9832, 0.4449, 0.99, 0.4458, 0.9841, 0.4292, 0.9798, 0.4329, 0.9865, 0.4346, 0.9818, 0.4174, 0.9761, 0.4197, 0.9828, 0.4221, 0.9801, 0.4882, 0.981, 0.484, 0.9873, 0.4896, 0.9831, 0.4761, 0.9865, 0.4717, 0.9937, 0.478, 0.9908, 0.4638, 0.9897, 0.4581, 0.997, 0.465, 0.9957, 0.4449, 0.99, 0.451, 0.9976, 0.4513, 0.9906, 0.4329, 0.9865, 0.4368, 0.9945, 0.4388, 0.9886, 0.4221, 0.9801, 0.4246, 0.9875, 0.4273, 0.9836, 0.494, 0.9775, 0.4896, 0.9831, 0.4948, 0.9786, 0.413, 0.9715, 0.4155, 0.9777, 0.4174, 0.9761, 0.4822, 0.984, 0.478, 0.9908, 0.484, 0.9873, 0.47, 0.9884, 0.465, 0.9957, 0.4717, 0.9937, 0.4513, 0.9906, 0.451, 0.9976, 0.454, 0.9974, 0.4388, 0.9886, 0.4437, 0.9966, 0.4449, 0.99, 0.4273, 0.9836, 0.4304, 0.9914, 0.4329, 0.9865, 0.4896, 0.9831, 0.4841, 0.9874, 0.4898, 0.9833, 0.478, 0.9908, 0.4717, 0.9938, 0.4781, 0.991, 0.465, 0.9957, 0.4581, 0.9971, 0.465, 0.9959, 0.4948, 0.9786, 0.4898, 0.9833, 0.495, 0.9788, 0.484, 0.9873, 0.4781, 0.991, 0.4841, 0.9874, 0.4717, 0.9937, 0.465, 0.9959, 0.4717, 0.9938, 0.4581, 0.997, 0.454, 0.9974, 0.4581, 0.9971, 0.4525, 0.9023, 0.4595, 0.9041, 0.4591, 0.9016, 0.4396, 0.9054, 0.4473, 0.9078, 0.4459, 0.9035, 0.4277, 0.9112, 0.4363, 0.9131, 0.4335, 0.908, 0.4591, 0.9016, 0.4659, 0.9027, 0.4658, 0.9014, 0.4459, 0.9035, 0.4533, 0.9058, 0.4525, 0.9023, 0.4335, 0.908, 0.4417, 0.9103, 0.4396, 0.9054, 0.4247, 0.9132, 0.4264, 0.9201, 0.4312, 0.9164, 0.4099, 0.9461, 0.4111, 0.953, 0.4132, 0.9473, 0.4533, 0.9058, 0.4603, 0.9064, 0.4595, 0.9041, 0.4417, 0.9103, 0.4491, 0.9118, 0.4473, 0.9078, 0.4312, 0.9164, 0.4391, 0.9177, 0.4363, 0.9131, 0.4264, 0.9201, 0.4262, 0.9283, 0.4302, 0.9245, 0.4181, 0.9291, 0.4189, 0.937, 0.4224, 0.9325, 0.4119, 0.94, 0.4132, 0.9473, 0.4158, 0.9419, 0.4595, 0.9041, 0.4663, 0.904, 0.4659, 0.9027, 0.4087, 0.9525, 0.4095, 0.9591, 0.4111, 0.953, 0.4473, 0.9078, 0.4545, 0.909, 0.4533, 0.9058, 0.4363, 0.9131, 0.444, 0.9147, 0.4417, 0.9103, 0.4264, 0.9201, 0.4346, 0.921, 0.4312, 0.9164, 0.422, 0.9243, 0.4224, 0.9325, 0.4262, 0.9283, 0.4147, 0.9343, 0.4158, 0.9419, 0.4189, 0.937, 0.4132, 0.9473, 0.4133, 0.9539, 0.4161, 0.9488, 0.4545, 0.909, 0.4614, 0.9086, 0.4603, 0.9064, 0.444, 0.9147, 0.4513, 0.9153, 0.4491, 0.9118, 0.4346, 0.921, 0.4421, 0.9219, 0.4391, 0.9177, 0.4302, 0.9245, 0.4299, 0.9321, 0.4338, 0.9286, 0.4224, 0.9325, 0.4226, 0.9398, 0.4261, 0.9358, 0.4158, 0.9419, 0.4161, 0.9488, 0.4192, 0.9441, 0.4603, 0.9064, 0.4669, 0.9051, 0.4663, 0.904, 0.4111, 0.953, 0.4107, 0.9594, 0.4133, 0.9539, 0.4491, 0.9118, 0.4562, 0.912, 0.4545, 0.909, 0.4391, 0.9177, 0.4466, 0.9186, 0.444, 0.9147, 0.4302, 0.9245, 0.4379, 0.9252, 0.4346, 0.921, 0.4262, 0.9283, 0.4261, 0.9358, 0.4299, 0.9321, 0.4189, 0.937, 0.4192, 0.9441, 0.4226, 0.9398, 0.4161, 0.9488, 0.4152, 0.955, 0.4186, 0.9506, 0.4562, 0.912, 0.4629, 0.9105, 0.4614, 0.9086, 0.4466, 0.9186, 0.4538, 0.9186, 0.4513, 0.9153, 0.4379, 0.9252, 0.4453, 0.9258, 0.4421, 0.9219, 0.4338, 0.9286, 0.4333, 0.9359, 0.4372, 0.9326, 0.4261, 0.9358, 0.4258, 0.9428, 0.4295, 0.9393, 0.4192, 0.9441, 0.4186, 0.9506, 0.4221, 0.9465, 0.4614, 0.9086, 0.4677, 0.9061, 0.4669, 0.9051, 0.4133, 0.9539, 0.4118, 0.96, 0.4152, 0.955, 0.4513, 0.9153, 0.4583, 0.9147, 0.4562, 0.912, 0.4421, 0.9219, 0.4495, 0.9223, 0.4466, 0.9186, 0.4338, 0.9286, 0.4412, 0.9292, 0.4379, 0.9252, 0.4299, 0.9321, 0.4295, 0.9393, 0.4333, 0.9359, 0.4226, 0.9398, 0.4221, 0.9465, 0.4258, 0.9428, 0.4186, 0.9506, 0.4168, 0.9564, 0.4208, 0.9526, 0.4583, 0.9147, 0.4647, 0.9122, 0.4629, 0.9105, 0.4495, 0.9223, 0.4567, 0.9216, 0.4538, 0.9186, 0.4412, 0.9292, 0.4486, 0.9296, 0.4453, 0.9258, 0.4372, 0.9326, 0.4365, 0.9397, 0.4405, 0.9366, 0.4295, 0.9393, 0.4286, 0.9459, 0.4325, 0.9428, 0.4221, 0.9465, 0.4208, 0.9526, 0.4247, 0.9492, 0.4629, 0.9105, 0.4686, 0.907, 0.4677, 0.9061, 0.4152, 0.955, 0.4127, 0.9608, 0.4168, 0.9564, 0.4538, 0.9186, 0.4607, 0.9171, 0.4583, 0.9147, 0.4453, 0.9258, 0.4526, 0.9258, 0.4495, 0.9223, 0.4372, 0.9326, 0.4445, 0.9332, 0.4412, 0.9292, 0.4333, 0.9359, 0.4325, 0.9428, 0.4365, 0.9397, 0.4258, 0.9428, 0.4247, 0.9492, 0.4286, 0.9459, 0.4208, 0.9526, 0.4183, 0.958, 0.4226, 0.9549, 0.4607, 0.9171, 0.4668, 0.9135, 0.4647, 0.9122, 0.4526, 0.9258, 0.46, 0.9243, 0.4567, 0.9216, 0.4445, 0.9332, 0.4522, 0.9334, 0.4486, 0.9296, 0.4405, 0.9366, 0.4394, 0.9438, 0.4437, 0.9408, 0.4325, 0.9428, 0.431, 0.9493, 0.4352, 0.9466, 0.4247, 0.9492, 0.4226, 0.9549, 0.4268, 0.952, 0.4647, 0.9122, 0.4698, 0.9076, 0.4686, 0.907, 0.4168, 0.9564, 0.4135, 0.9616, 0.4183, 0.958, 0.4567, 0.9216, 0.4635, 0.9191, 0.4607, 0.9171, 0.4486, 0.9296, 0.4562, 0.9291, 0.4526, 0.9258, 0.4405, 0.9366, 0.448, 0.9373, 0.4445, 0.9332, 0.4365, 0.9397, 0.4352, 0.9466, 0.4394, 0.9438, 0.4286, 0.9459, 0.4268, 0.952, 0.431, 0.9493, 0.4226, 0.9549, 0.4194, 0.9598, 0.4241, 0.9573, 0.4635, 0.9191, 0.4691, 0.9146, 0.4668, 0.9135, 0.4562, 0.9291, 0.4637, 0.9268, 0.46, 0.9243, 0.448, 0.9373, 0.4563, 0.9372, 0.4522, 0.9334, 0.4437, 0.9408, 0.4422, 0.9482, 0.447, 0.9454, 0.4352, 0.9466, 0.433, 0.9528, 0.4375, 0.9506, 0.4268, 0.952, 0.4241, 0.9573, 0.4286, 0.9551, 0.4668, 0.9135, 0.471, 0.9081, 0.4698, 0.9076, 0.4183, 0.958, 0.4142, 0.9627, 0.4194, 0.9598, 0.46, 0.9243, 0.4667, 0.9208, 0.4635, 0.9191, 0.4522, 0.9334, 0.4602, 0.9322, 0.4562, 0.9291, 0.4437, 0.9408, 0.4518, 0.9417, 0.448, 0.9373, 0.4394, 0.9438, 0.4375, 0.9506, 0.4422, 0.9482, 0.431, 0.9493, 0.4286, 0.9551, 0.433, 0.9528, 0.4997, 0.9738, 0.4948, 0.9689, 0.494, 0.97, 0.4147, 0.9638, 0.4087, 0.9661, 0.415, 0.9649, 0.415, 0.9649, 0.4087, 0.9662, 0.4152, 0.9661, 0.4997, 0.9738, 0.494, 0.97, 0.4934, 0.9712, 0.4152, 0.9661, 0.4088, 0.9663, 0.4151, 0.9673, 0.4997, 0.9738, 0.4934, 0.9712, 0.4931, 0.9725, 0.4151, 0.9673, 0.4088, 0.9665, 0.4149, 0.9685, 0.4997, 0.9738, 0.4931, 0.9725, 0.4929, 0.9738, 0.4149, 0.9685, 0.4089, 0.9666, 0.4145, 0.9696, 0.4997, 0.9738, 0.4929, 0.9738, 0.493, 0.9751, 0.4145, 0.9696, 0.409, 0.9668, 0.4138, 0.9707, 0.4997, 0.9738, 0.493, 0.9751, 0.4934, 0.9763, 0.4138, 0.9707, 0.4091, 0.967, 0.413, 0.9715, 0.4997, 0.9738, 0.4934, 0.9763, 0.494, 0.9775, 0.413, 0.9715, 0.4091, 0.967, 0.4121, 0.9723, 0.4997, 0.9738, 0.494, 0.9775, 0.4948, 0.9786, 0.4948, 0.9786, 0.4989, 0.975, 0.4997, 0.9738, 0.4997, 0.9738, 0.4989, 0.975, 0.4994, 0.9745, 0.4997, 0.9738, 0.4994, 0.9745, 0.4996, 0.9743, 0.4997, 0.9738, 0.4996, 0.9743, 0.4997, 0.9742, 0.4997, 0.9738, 0.4997, 0.9742, 0.4998, 0.9742, 0.4997, 0.9738, 0.4998, 0.9742, 0.4999, 0.9741, 0.4997, 0.9738, 0.4999, 0.9741, 0.4999, 0.9741, 0.4997, 0.9738, 0.4999, 0.9741, 0.5, 0.974, 0.4725, 0.9015, 0.4725, 0.9012, 0.4725, 0.9012, 0.4725, 0.9015, 0.4725, 0.9012, 0.4724, 0.9012, 0.4725, 0.9015, 0.4724, 0.9012, 0.4723, 0.9012, 0.4725, 0.9015, 0.4723, 0.9012, 0.4722, 0.9012, 0.4725, 0.9015, 0.4722, 0.9012, 0.4721, 0.9012, 0.4725, 0.9015, 0.4721, 0.9012, 0.4718, 0.9012, 0.4725, 0.9015, 0.4718, 0.9012, 0.471, 0.9012, 0.471, 0.9012, 0.4658, 0.9014, 0.4725, 0.9015, 0.4725, 0.9015, 0.4658, 0.9014, 0.4659, 0.9027, 0.4083, 0.9649, 0.4095, 0.9591, 0.4083, 0.9589, 0.4725, 0.9015, 0.4659, 0.9027, 0.4663, 0.904, 0.4084, 0.9652, 0.4107, 0.9594, 0.4095, 0.9591, 0.4725, 0.9015, 0.4663, 0.904, 0.4669, 0.9051, 0.4084, 0.9654, 0.4118, 0.96, 0.4107, 0.9594, 0.4725, 0.9015, 0.4669, 0.9051, 0.4677, 0.9061, 0.4085, 0.9655, 0.4127, 0.9608, 0.4118, 0.96, 0.4725, 0.9015, 0.4677, 0.9061, 0.4686, 0.907, 0.4085, 0.9657, 0.4135, 0.9616, 0.4127, 0.9608, 0.4725, 0.9015, 0.4686, 0.907, 0.4698, 0.9076, 0.4086, 0.9658, 0.4142, 0.9627, 0.4135, 0.9616, 0.4725, 0.9015, 0.4698, 0.9076, 0.471, 0.9081, 0.4241, 0.9573, 0.4202, 0.9618, 0.4253, 0.96, 0.4667, 0.9208, 0.4716, 0.9152, 0.4691, 0.9146, 0.4086, 0.9659, 0.4147, 0.9638, 0.4142, 0.9627, 0.4602, 0.9322, 0.4681, 0.9289, 0.4637, 0.9268, 0.4518, 0.9417, 0.461, 0.9413, 0.4563, 0.9372, 0.447, 0.9454, 0.4444, 0.9531, 0.4505, 0.9509, 0.4375, 0.9506, 0.4347, 0.9566, 0.4394, 0.9549, 0.4286, 0.9551, 0.4253, 0.96, 0.43, 0.9583, 0.4691, 0.9146, 0.4723, 0.9083, 0.471, 0.9081, 0.4194, 0.9598, 0.4147, 0.9638, 0.4202, 0.9618, 0.4637, 0.9268, 0.4703, 0.9221, 0.4667, 0.9208, 0.4563, 0.9372, 0.465, 0.9353, 0.4602, 0.9322, 0.447, 0.9454, 0.4562, 0.9466, 0.4518, 0.9417, 0.4422, 0.9482, 0.4394, 0.9549, 0.4444, 0.9531, 0.433, 0.9528, 0.43, 0.9583, 0.4347, 0.9566, 0.4725, 0.9015, 0.471, 0.9081, 0.4723, 0.9083, 0.4074, 0.9386, 0.4099, 0.9461, 0.4119, 0.94, 0.4333, 0.9077, 0.4396, 0.9054, 0.4394, 0.9048, 0.4222, 0.9151, 0.422, 0.9243, 0.4264, 0.9201, 0.4071, 0.959, 0.4083, 0.9649, 0.4083, 0.9589, 0.4591, 0.9011, 0.4658, 0.9014, 0.4658, 0.9011, 0.4172, 0.92, 0.4181, 0.9291, 0.422, 0.9243, 0.4063, 0.9455, 0.4087, 0.9525, 0.4099, 0.9461, 0.4524, 0.9017, 0.4591, 0.9016, 0.4591, 0.9011, 0.4458, 0.9029, 0.4525, 0.9023, 0.4524, 0.9017, 0.4394, 0.9048, 0.4459, 0.9035, 0.4458, 0.9029, 0.4276, 0.9111, 0.4335, 0.908, 0.4333, 0.9077, 0.4097, 0.9319, 0.4119, 0.94, 0.4147, 0.9343, 0.4276, 0.9111, 0.4247, 0.9132, 0.4277, 0.9112, 0.413, 0.9256, 0.4147, 0.9343, 0.4181, 0.9291, 0.4062, 0.9524, 0.4083, 0.9589, 0.4087, 0.9525, 0.476, 0.7851, 0.4507, 0.8153, 0.5014, 0.8034, 0.009893, 0.9089, 0.06946, 0.9503, 0.06893, 0.8684, 0.6209, 0.6399, 0.5095, 0.6855, 0.5949, 0.7626, 0.6144, 0.8194, 0.6703, 0.8494, 0.6541, 0.7991, 0.002352, 0.8482, 0.06893, 0.8684, 0.07362, 0.8276, 0.506, 0.8287, 0.4879, 0.9221, 0.5851, 0.8569, 0.5803, 0.972, 0.4879, 0.9221, 0.5048, 0.9922, 0.4158, 0.8386, 0.4253, 0.7897, 0.3216, 0.6898, 0.9006, 0.8611, 0.9459, 0.8705, 0.9356, 0.8305, 0.7858, 0.8604, 0.8217, 0.9254, 0.8264, 0.8619, 0.8675, 0.9273, 0.9006, 0.8611, 0.865, 0.8618, 0.7319, 0.9227, 0.7066, 0.8536, 0.6847, 0.9191, 0.4379, 0.8838, 0.4158, 0.8386, 0.403, 0.8996, 0.606, 0.7894, 0.6258, 0.7501, 0.5949, 0.7626, 0.3676, 0.6734, 0.4253, 0.7897, 0.4533, 0.7814, 0.06946, 0.9503, 0.1996, 0.8542, 0.06893, 0.8684, 0.1043, 0.9614, 0.1996, 0.8542, 0.06946, 0.9503, 0.08728, 0.781, 0.07362, 0.8276, 0.2158, 0.6805, 0.1996, 0.8542, 0.1424, 0.9823, 0.183, 0.9785, 0.1996, 0.8542, 0.2275, 0.999, 0.2711, 0.9886, 0.1996, 0.8542, 0.3185, 0.9995, 0.3621, 0.9829, 0.403, 0.8996, 0.3621, 0.9829, 0.4063, 0.9768, 0.7568, 0.7922, 0.7452, 0.7219, 0.7259, 0.7879, 0.8879, 0.802, 0.9099, 0.7376, 0.8669, 0.736, 0.7892, 0.7946, 0.8132, 0.7306, 0.7908, 0.7279, 0.8523, 0.7993, 0.8669, 0.736, 0.8401, 0.7331, 0.6887, 0.7598, 0.7026, 0.7856, 0.7266, 0.7191, 0.6814, 0.7448, 0.6851, 0.7043, 0.6547, 0.7316, 0.6436, 0.7683, 0.6547, 0.7316, 0.6258, 0.7501, 0.7858, 0.8604, 0.8219, 0.7973, 0.7892, 0.7946, 0.865, 0.8618, 0.8879, 0.802, 0.8523, 0.7993, 0.7454, 0.8579, 0.7259, 0.7879, 0.7066, 0.8536, 0.6541, 0.7991, 0.7026, 0.7856, 0.6887, 0.7598, 0.8879, 0.802, 0.9356, 0.8305, 0.9273, 0.7841, 0.7791, 0.9293, 0.8167, 0.9982, 0.8217, 0.9254, 0.8675, 0.9273, 0.907, 0.9847, 0.9172, 0.9207, 0.6371, 0.9081, 0.6144, 0.8194, 0.5851, 0.8569, 0.5041, 0.7945, 0.5949, 0.7626, 0.5032, 0.7466, 0.7204, 0.993, 0.6847, 0.9191, 0.6737, 0.9941, 0.954, 0.924, 0.9172, 0.9207, 0.9462, 0.9789, 0.1996, 0.8542, 0.3216, 0.6898, 0.2158, 0.6805, 0.6279, 0.9767, 0.6847, 0.9191, 0.6371, 0.9081, 0.7319, 0.9227, 0.7749, 0.9981, 0.7791, 0.9293, 0.7259, 0.7879, 0.7266, 0.7191, 0.7026, 0.7856, 0.6847, 0.9191, 0.6703, 0.8494, 0.6371, 0.9081, 0.7066, 0.8536, 0.7026, 0.7856, 0.6703, 0.8494, 0.7454, 0.8579, 0.7791, 0.9293, 0.7858, 0.8604, 0.7568, 0.7922, 0.7858, 0.8604, 0.7892, 0.7946, 0.7684, 0.7252, 0.7892, 0.7946, 0.7908, 0.7279, 0.8219, 0.7973, 0.8401, 0.7331, 0.8132, 0.7306, 0.8264, 0.8619, 0.8675, 0.9273, 0.865, 0.8618, 0.8264, 0.8619, 0.8523, 0.7993, 0.8219, 0.7973, 0.8217, 0.9254, 0.865, 0.9982, 0.8675, 0.9273, 0.6436, 0.7683, 0.6887, 0.7598, 0.6814, 0.7448, 0.5041, 0.7945, 0.5851, 0.8569, 0.606, 0.7894, 0.6814, 0.7448, 0.6887, 0.7598, 0.7266, 0.7191, 0.606, 0.7894, 0.6541, 0.7991, 0.6436, 0.7683, 0.4238, 0.6458, 0.4533, 0.7814, 0.4939, 0.7566, 0.4158, 0.8386, 0.4473, 0.829, 0.4253, 0.7897, 0.4473, 0.829, 0.4533, 0.7814, 0.4253, 0.7897, 0.403, 0.8996, 0.4158, 0.8386, 0.3216, 0.6898, 0.9462, 0.9789, 0.9872, 0.9257, 0.954, 0.924, 0.9459, 0.8705, 0.9872, 0.9257, 0.9985, 0.8671, 0.9356, 0.8305, 0.9985, 0.8671, 0.9933, 0.8084, 0.9273, 0.7841, 0.9933, 0.8084, 0.9865, 0.7517, 0.9099, 0.7376, 0.9865, 0.7517, 0.9852, 0.7131, 0.001874, 0.7902, 0.07362, 0.8276, 0.08728, 0.781, 0.01414, 0.7377, 0.08728, 0.781, 0.1019, 0.7362, 0.03452, 0.7062, 0.1019, 0.7362, 0.1168, 0.6991, 0.1996, 0.8542, 0.2158, 0.6805, 0.06893, 0.8684, 0.8549, 0.06525, 0.8194, 0.1883, 0.9562, 0.1532, 0.8191, 0.2616, 0.846, 0.3769, 0.9478, 0.293, 0.7399, 0.0001619, 0.8167, 0.0146, 0.8016, 0.0002162, 0.9478, 0.293, 0.8308, 0.2251, 0.8191, 0.2616, 0.8167, 0.0146, 0.7845, 0.09475, 0.8549, 0.06525, 0.8308, 0.2251, 0.9562, 0.1532, 0.8194, 0.1883, 0.7845, 0.09475, 0.7224, 0.1886, 0.8194, 0.1883, 0.7224, 0.2591, 0.7796, 0.354, 0.8191, 0.2616, 0.695, 0.004413, 0.7554, 0.03751, 0.7399, 0.0001619, 0.8191, 0.2616, 0.7141, 0.2238, 0.7224, 0.2591, 0.7554, 0.03751, 0.7296, 0.109, 0.7845, 0.09475, 0.7141, 0.2238, 0.8194, 0.1883, 0.7224, 0.1886, 0.7224, 0.1886, 0.6602, 0.1155, 0.635, 0.1789, 0.5849, 0.08265, 0.5252, 0.06078, 0.5184, 0.09654, 0.6649, 0.3312, 0.7224, 0.2591, 0.6346, 0.2722, 0.695, 0.004413, 0.652, 0.06854, 0.7188, 0.05179, 0.7224, 0.2591, 0.6346, 0.2254, 0.6346, 0.2722, 0.652, 0.06854, 0.7296, 0.109, 0.7188, 0.05179, 0.7141, 0.2238, 0.635, 0.1789, 0.6346, 0.2254, 0.539, 0.1266, 0.5849, 0.08265, 0.5184, 0.09654, 0.5807, 0.295, 0.6649, 0.3312, 0.6346, 0.2722, 0.652, 0.06854, 0.5888, 0.1145, 0.6602, 0.1155, 0.5758, 0.05193, 0.652, 0.06854, 0.6378, 0.02462, 0.6602, 0.1155, 0.5807, 0.1637, 0.635, 0.1789, 0.58, 0.2252, 0.635, 0.1789, 0.578, 0.1896, 0.6346, 0.2722, 0.58, 0.2252, 0.5776, 0.2608, 0.4373, 0.5588, 0.4738, 0.4686, 0.3742, 0.4714, 0.4876, 0.408, 0.4891, 0.3034, 0.3953, 0.3521, 0.5141, 0.6642, 0.4565, 0.6167, 0.4411, 0.6707, 0.4876, 0.408, 0.3685, 0.4148, 0.4865, 0.4398, 0.4565, 0.6167, 0.5028, 0.5532, 0.4373, 0.5588, 0.3685, 0.4148, 0.4738, 0.4686, 0.4865, 0.4398, 0.5028, 0.5532, 0.5527, 0.4912, 0.4738, 0.4686, 0.5692, 0.4232, 0.5529, 0.3434, 0.4876, 0.408, 0.5617, 0.6503, 0.5038, 0.6092, 0.5141, 0.6642, 0.5692, 0.4232, 0.4865, 0.4398, 0.5582, 0.4566, 0.5038, 0.6092, 0.5531, 0.558, 0.5028, 0.5532, 0.4865, 0.4398, 0.5527, 0.4912, 0.5582, 0.4566, 0.5531, 0.558, 0.6632, 0.5161, 0.5527, 0.4912, 0.6749, 0.5951, 0.7159, 0.6173, 0.7249, 0.5928, 0.6787, 0.4521, 0.6015, 0.3633, 0.5692, 0.4232, 0.6356, 0.6313, 0.5572, 0.6041, 0.5617, 0.6503, 0.5692, 0.4232, 0.673, 0.4846, 0.6787, 0.4521, 0.5572, 0.6041, 0.6311, 0.5613, 0.5531, 0.558, 0.673, 0.4846, 0.5527, 0.4912, 0.6632, 0.5161, 0.7137, 0.5693, 0.6749, 0.5951, 0.7249, 0.5928, 0.7161, 0.4047, 0.6787, 0.4521, 0.7217, 0.4422, 0.63, 0.5972, 0.6762, 0.572, 0.6311, 0.5613, 0.6783, 0.6181, 0.63, 0.5972, 0.6356, 0.6313, 0.6632, 0.5161, 0.6762, 0.572, 0.6961, 0.542, 0.7105, 0.4938, 0.6632, 0.5161, 0.7055, 0.5183, 0.6787, 0.4521, 0.7105, 0.4938, 0.7173, 0.4696, 0.1233, 0.2905, 0.1484, 0.1731, 0.02082, 0.2084, 0.143, 0.1073, 0.07948, 0.001147, 0.004952, 0.07888, 0.2235, 0.3741, 0.1582, 0.3542, 0.1587, 0.4152, 0.143, 0.1073, 3.594e-05, 0.1506, 0.1534, 0.1397, 0.1945, 0.3232, 0.1233, 0.2905, 0.1582, 0.3542, 3.594e-05, 0.1506, 0.1484, 0.1731, 0.1534, 0.1397, 0.1767, 0.267, 0.2525, 0.1723, 0.1484, 0.1731, 0.2467, 0.09416, 0.1625, 0.005889, 0.143, 0.1073, 0.2235, 0.3741, 0.2641, 0.2927, 0.1945, 0.3232, 0.2467, 0.09416, 0.1534, 0.1397, 0.2529, 0.133, 0.2641, 0.2927, 0.1767, 0.267, 0.1945, 0.3232, 0.1534, 0.1397, 0.2525, 0.1723, 0.2529, 0.133, 0.2481, 0.2396, 0.3143, 0.1749, 0.2525, 0.1723, 0.3752, 0.2542, 0.4291, 0.2675, 0.4315, 0.2357, 0.3088, 0.08248, 0.2355, 0.02813, 0.2467, 0.09416, 0.3349, 0.3146, 0.2641, 0.2927, 0.2888, 0.3409, 0.2467, 0.09416, 0.3122, 0.1288, 0.3088, 0.08248, 0.2641, 0.2927, 0.3048, 0.2285, 0.2481, 0.2396, 0.3122, 0.1288, 0.2525, 0.1723, 0.3143, 0.1749, 0.4107, 0.2115, 0.3752, 0.2542, 0.4315, 0.2357, 0.3655, 0.06155, 0.2906, 0.02967, 0.3088, 0.08248, 0.3177, 0.2731, 0.3685, 0.227, 0.3048, 0.2285, 0.386, 0.2801, 0.3177, 0.2731, 0.3349, 0.3146, 0.3048, 0.2285, 0.3709, 0.1839, 0.3143, 0.1749, 0.3683, 0.1254, 0.3143, 0.1749, 0.3723, 0.1566, 0.3088, 0.08248, 0.3683, 0.1254, 0.3686, 0.0939, 0.9898, 0.6475, 0.9998, 0.5206, 0.9449, 0.5316, 0.8254, 0.5547, 0.8938, 0.6875, 0.8915, 0.5453, 0.8254, 0.5547, 0.7861, 0.6277, 0.8258, 0.6526, 0.8915, 0.5453, 0.9455, 0.6836, 0.9171, 0.5311, 0.774, 0.5561, 0.73, 0.6152, 0.7861, 0.6277, 0.9455, 0.6836, 0.9449, 0.5316, 0.9171, 0.5311, 0.9998, 0.5206, 0.9412, 0.4724, 0.9449, 0.5316, 0.8726, 0.4845, 0.8254, 0.5547, 0.8915, 0.5453, 0.8254, 0.5547, 0.7753, 0.4804, 0.774, 0.5561, 0.8726, 0.4845, 0.9171, 0.5311, 0.9066, 0.4756, 0.7753, 0.4804, 0.7274, 0.5479, 0.774, 0.5561, 0.9171, 0.5311, 0.9412, 0.4724, 0.9066, 0.4756, 0.9947, 0.4502, 0.9274, 0.4053, 0.9412, 0.4724, 0.7782, 0.391, 0.7986, 0.3632, 0.7796, 0.3548, 0.8634, 0.4165, 0.8178, 0.4791, 0.8726, 0.4845, 0.8086, 0.4318, 0.7753, 0.4804, 0.8178, 0.4791, 0.8726, 0.4845, 0.8962, 0.4156, 0.8634, 0.4165, 0.7753, 0.4804, 0.7444, 0.4296, 0.7307, 0.4777, 0.8962, 0.4156, 0.9412, 0.4724, 0.9274, 0.4053, 0.7599, 0.3617, 0.7782, 0.391, 0.7796, 0.3548, 0.8225, 0.385, 0.8086, 0.4318, 0.8634, 0.4165, 0.7767, 0.4311, 0.76, 0.3893, 0.7444, 0.4296, 0.7965, 0.3907, 0.7767, 0.4311, 0.8086, 0.4318, 0.9854, 0.4001, 0.9547, 0.3604, 0.9274, 0.4053, 0.8873, 0.3651, 0.9274, 0.4053, 0.9059, 0.3572, 0.8634, 0.4165, 0.8873, 0.3651, 0.8672, 0.364, 0.09692, 0.5532, 0.005288, 0.617, 0.08529, 0.6824, 0.2665, 0.6419, 0.2815, 0.5568, 0.233, 0.5539, 0.1914, 0.6741, 0.233, 0.5539, 0.1895, 0.5512, 0.306, 0.597, 0.3438, 0.532, 0.2815, 0.5568, 0.1914, 0.6741, 0.1398, 0.5519, 0.1319, 0.6888, 0.3636, 0.5718, 0.3927, 0.5142, 0.3438, 0.532, 0.1398, 0.5519, 0.08529, 0.6824, 0.1319, 0.6888, 0.2815, 0.5568, 0.2357, 0.4732, 0.233, 0.5539, 0.233, 0.5539, 0.1876, 0.4709, 0.1895, 0.5512, 0.277, 0.3513, 0.3323, 0.4021, 0.3144, 0.3514, 0.09604, 0.4708, 0.01941, 0.541, 0.09692, 0.5532, 0.3608, 0.4464, 0.3438, 0.532, 0.3927, 0.5142, 0.09692, 0.5532, 0.1465, 0.4745, 0.09604, 0.4708, 0.3438, 0.532, 0.2775, 0.4763, 0.2815, 0.5568, 0.1398, 0.5519, 0.1876, 0.4709, 0.1465, 0.4745, 0.2598, 0.3975, 0.3023, 0.4193, 0.277, 0.3513, 0.09604, 0.4708, 0.1453, 0.4195, 0.1099, 0.416, 0.08009, 0.4175, 0.01076, 0.4665, 0.09604, 0.4708, 0.3151, 0.4629, 0.2667, 0.4263, 0.2775, 0.4763, 0.3608, 0.4464, 0.3023, 0.4193, 0.3151, 0.4629, 0.2357, 0.4732, 0.2101, 0.4198, 0.1876, 0.4709, 0.1465, 0.4745, 0.1742, 0.4162, 0.1453, 0.4195, 0.2357, 0.4732, 0.2667, 0.4263, 0.2383, 0.4227, 0.4444, 0.9531, 0.4458, 0.9584, 0.4514, 0.9575, 0.4347, 0.9566, 0.4358, 0.9606, 0.4407, 0.9595, 0.4253, 0.96, 0.426, 0.9627, 0.431, 0.9617, 0.4948, 0.9689, 0.4897, 0.9643, 0.4882, 0.9665, 0.4147, 0.9638, 0.415, 0.9649, 0.4208, 0.9638, 0.4841, 0.9601, 0.478, 0.9565, 0.4761, 0.9609, 0.4716, 0.9537, 0.4648, 0.9517, 0.4637, 0.9578, 0.4577, 0.9507, 0.4505, 0.9509, 0.4514, 0.9575, 0.4394, 0.9549, 0.4407, 0.9595, 0.4458, 0.9584, 0.43, 0.9583, 0.431, 0.9617, 0.4358, 0.9606, 0.4202, 0.9618, 0.4208, 0.9638, 0.426, 0.9627, 0.4897, 0.9643, 0.4841, 0.9601, 0.4822, 0.9635, 0.478, 0.9565, 0.4716, 0.9537, 0.4699, 0.959, 0.4648, 0.9517, 0.4577, 0.9507, 0.4575, 0.9572, 0.4208, 0.9638, 0.4211, 0.9659, 0.4264, 0.9656, 0.4882, 0.9665, 0.4822, 0.9635, 0.481, 0.9669, 0.4761, 0.9609, 0.4699, 0.959, 0.4689, 0.9641, 0.4637, 0.9578, 0.4575, 0.9572, 0.4573, 0.9631, 0.4458, 0.9584, 0.4465, 0.9635, 0.4518, 0.9631, 0.4358, 0.9606, 0.4364, 0.9646, 0.4414, 0.9641, 0.426, 0.9627, 0.4264, 0.9656, 0.4315, 0.9651, 0.494, 0.97, 0.4882, 0.9665, 0.4871, 0.9688, 0.415, 0.9649, 0.4152, 0.9661, 0.4211, 0.9659, 0.4822, 0.9635, 0.4761, 0.9609, 0.4749, 0.9653, 0.4699, 0.959, 0.4637, 0.9578, 0.463, 0.9634, 0.4575, 0.9572, 0.4514, 0.9575, 0.4518, 0.9631, 0.4407, 0.9595, 0.4414, 0.9641, 0.4465, 0.9635, 0.431, 0.9617, 0.4315, 0.9651, 0.4364, 0.9646, 0.4211, 0.9659, 0.421, 0.968, 0.4264, 0.9685, 0.4871, 0.9688, 0.481, 0.9669, 0.4802, 0.9703, 0.4749, 0.9653, 0.4689, 0.9641, 0.4683, 0.969, 0.463, 0.9634, 0.4573, 0.9631, 0.4572, 0.9685, 0.4465, 0.9635, 0.4467, 0.9686, 0.4519, 0.9685, 0.4364, 0.9646, 0.4366, 0.9688, 0.4417, 0.9687, 0.4264, 0.9656, 0.4264, 0.9685, 0.4316, 0.9687, 0.4934, 0.9712, 0.4871, 0.9688, 0.4865, 0.9713, 0.4152, 0.9661, 0.4151, 0.9673, 0.421, 0.968, 0.481, 0.9669, 0.4749, 0.9653, 0.4742, 0.9695, 0.4689, 0.9641, 0.463, 0.9634, 0.4627, 0.9686, 0.4573, 0.9631, 0.4518, 0.9631, 0.4519, 0.9685, 0.4414, 0.9641, 0.4417, 0.9687, 0.4467, 0.9686, 0.4315, 0.9651, 0.4316, 0.9687, 0.4366, 0.9688, 0.421, 0.968, 0.4206, 0.9701, 0.426, 0.9714, 0.4865, 0.9713, 0.4802, 0.9703, 0.48, 0.9737, 0.4742, 0.9695, 0.4683, 0.969, 0.4682, 0.9737, 0.4627, 0.9686, 0.4572, 0.9685, 0.4571, 0.9737, 0.4467, 0.9686, 0.4467, 0.9736, 0.4518, 0.9737, 0.4366, 0.9688, 0.4364, 0.973, 0.4415, 0.9734, 0.4264, 0.9685, 0.426, 0.9714, 0.4313, 0.9723, 0.4931, 0.9725, 0.4865, 0.9713, 0.4863, 0.9737, 0.4151, 0.9673, 0.4149, 0.9685, 0.4206, 0.9701, 0.4802, 0.9703, 0.4742, 0.9695, 0.4739, 0.9737, 0.4683, 0.969, 0.4627, 0.9686, 0.4626, 0.9737, 0.4572, 0.9685, 0.4519, 0.9685, 0.4518, 0.9737, 0.4417, 0.9687, 0.4415, 0.9734, 0.4467, 0.9736, 0.4316, 0.9687, 0.4313, 0.9723, 0.4364, 0.973, 0.4206, 0.9701, 0.4199, 0.9722, 0.4252, 0.9744, 0.4863, 0.9737, 0.48, 0.9737, 0.4802, 0.9772, 0.4739, 0.9737, 0.4682, 0.9737, 0.4683, 0.9785, 0.4626, 0.9737, 0.4571, 0.9737, 0.4571, 0.9791, 0.4467, 0.9736, 0.4463, 0.9788, 0.4517, 0.979, 0.4364, 0.973, 0.4358, 0.9773, 0.441, 0.9782, 0.426, 0.9714, 0.4252, 0.9744, 0.4305, 0.976, 0.4929, 0.9738, 0.4863, 0.9737, 0.4865, 0.9762, 0.4149, 0.9685, 0.4145, 0.9696, 0.4199, 0.9722, 0.48, 0.9737, 0.4739, 0.9737, 0.4742, 0.9779, 0.4682, 0.9737, 0.4626, 0.9737, 0.4627, 0.9789, 0.4571, 0.9737, 0.4518, 0.9737, 0.4517, 0.979, 0.4415, 0.9734, 0.441, 0.9782, 0.4463, 0.9788, 0.4313, 0.9723, 0.4305, 0.976, 0.4358, 0.9773, 0.4199, 0.9722, 0.4188, 0.9742, 0.4239, 0.9773, 0.4865, 0.9762, 0.4802, 0.9772, 0.481, 0.9806, 0.4742, 0.9779, 0.4683, 0.9785, 0.4689, 0.9833, 0.4627, 0.9789, 0.4571, 0.9791, 0.4573, 0.9846, 0.4463, 0.9788, 0.4458, 0.9841, 0.4515, 0.9846, 0.4358, 0.9773, 0.4346, 0.9818, 0.4401, 0.9832, 0.4252, 0.9744, 0.4239, 0.9773, 0.4292, 0.9798, 0.493, 0.9751, 0.4865, 0.9762, 0.4871, 0.9786, 0.4145, 0.9696, 0.4138, 0.9707, 0.4188, 0.9742, 0.4802, 0.9772, 0.4742, 0.9779, 0.4749, 0.9822, 0.4683, 0.9785, 0.4627, 0.9789, 0.4631, 0.9841, 0.4571, 0.9791, 0.4517, 0.979, 0.4515, 0.9846, 0.441, 0.9782, 0.4401, 0.9832, 0.4458, 0.9841, 0.4305, 0.976, 0.4292, 0.9798, 0.4346, 0.9818, 0.4188, 0.9742, 0.4174, 0.9761, 0.4221, 0.9801, 0.4871, 0.9786, 0.481, 0.9806, 0.4822, 0.984, 0.4749, 0.9822, 0.4689, 0.9833, 0.47, 0.9884, 0.4631, 0.9841, 0.4573, 0.9846, 0.4575, 0.9905, 0.4458, 0.9841, 0.4449, 0.99, 0.4513, 0.9906, 0.4346, 0.9818, 0.4329, 0.9865, 0.4388, 0.9886, 0.4239, 0.9773, 0.4221, 0.9801, 0.4273, 0.9836, 0.4934, 0.9763, 0.4871, 0.9786, 0.4882, 0.981, 0.4138, 0.9707, 0.413, 0.9715, 0.4174, 0.9761, 0.481, 0.9806, 0.4749, 0.9822, 0.4761, 0.9865, 0.4689, 0.9833, 0.4631, 0.9841, 0.4638, 0.9897, 0.4573, 0.9846, 0.4515, 0.9846, 0.4513, 0.9906, 0.4401, 0.9832, 0.4388, 0.9886, 0.4449, 0.99, 0.4292, 0.9798, 0.4273, 0.9836, 0.4329, 0.9865, 0.4174, 0.9761, 0.4155, 0.9777, 0.4197, 0.9828, 0.4882, 0.981, 0.4822, 0.984, 0.484, 0.9873, 0.4761, 0.9865, 0.47, 0.9884, 0.4717, 0.9937, 0.4638, 0.9897, 0.4575, 0.9905, 0.4581, 0.997, 0.4449, 0.99, 0.4437, 0.9966, 0.451, 0.9976, 0.4329, 0.9865, 0.4304, 0.9914, 0.4368, 0.9945, 0.4221, 0.9801, 0.4197, 0.9828, 0.4246, 0.9875, 0.494, 0.9775, 0.4882, 0.981, 0.4896, 0.9831, 0.413, 0.9715, 0.4121, 0.9723, 0.4155, 0.9777, 0.4822, 0.984, 0.4761, 0.9865, 0.478, 0.9908, 0.47, 0.9884, 0.4638, 0.9897, 0.465, 0.9957, 0.4581, 0.997, 0.4575, 0.9905, 0.454, 0.9974, 0.4575, 0.9905, 0.4513, 0.9906, 0.454, 0.9974, 0.4388, 0.9886, 0.4368, 0.9945, 0.4437, 0.9966, 0.4273, 0.9836, 0.4246, 0.9875, 0.4304, 0.9914, 0.4896, 0.9831, 0.484, 0.9873, 0.4841, 0.9874, 0.478, 0.9908, 0.4717, 0.9937, 0.4717, 0.9938, 0.465, 0.9957, 0.4581, 0.997, 0.4581, 0.9971, 0.4948, 0.9786, 0.4896, 0.9831, 0.4898, 0.9833, 0.484, 0.9873, 0.478, 0.9908, 0.4781, 0.991, 0.4717, 0.9937, 0.465, 0.9957, 0.465, 0.9959, 0.4525, 0.9023, 0.4533, 0.9058, 0.4595, 0.9041, 0.4396, 0.9054, 0.4417, 0.9103, 0.4473, 0.9078, 0.4277, 0.9112, 0.4312, 0.9164, 0.4363, 0.9131, 0.4591, 0.9016, 0.4595, 0.9041, 0.4659, 0.9027, 0.4459, 0.9035, 0.4473, 0.9078, 0.4533, 0.9058, 0.4335, 0.908, 0.4363, 0.9131, 0.4417, 0.9103, 0.4312, 0.9164, 0.4277, 0.9112, 0.4247, 0.9132, 0.4247, 0.9132, 0.4222, 0.9151, 0.4264, 0.9201, 0.4099, 0.9461, 0.4087, 0.9525, 0.4111, 0.953, 0.4533, 0.9058, 0.4545, 0.909, 0.4603, 0.9064, 0.4417, 0.9103, 0.444, 0.9147, 0.4491, 0.9118, 0.4312, 0.9164, 0.4346, 0.921, 0.4391, 0.9177, 0.4264, 0.9201, 0.422, 0.9243, 0.4262, 0.9283, 0.4181, 0.9291, 0.4147, 0.9343, 0.4189, 0.937, 0.4119, 0.94, 0.4099, 0.9461, 0.4132, 0.9473, 0.4595, 0.9041, 0.4603, 0.9064, 0.4663, 0.904, 0.4087, 0.9525, 0.4083, 0.9589, 0.4095, 0.9591, 0.4473, 0.9078, 0.4491, 0.9118, 0.4545, 0.909, 0.4363, 0.9131, 0.4391, 0.9177, 0.444, 0.9147, 0.4264, 0.9201, 0.4302, 0.9245, 0.4346, 0.921, 0.422, 0.9243, 0.4181, 0.9291, 0.4224, 0.9325, 0.4147, 0.9343, 0.4119, 0.94, 0.4158, 0.9419, 0.4132, 0.9473, 0.4111, 0.953, 0.4133, 0.9539, 0.4545, 0.909, 0.4562, 0.912, 0.4614, 0.9086, 0.444, 0.9147, 0.4466, 0.9186, 0.4513, 0.9153, 0.4346, 0.921, 0.4379, 0.9252, 0.4421, 0.9219, 0.4302, 0.9245, 0.4262, 0.9283, 0.4299, 0.9321, 0.4224, 0.9325, 0.4189, 0.937, 0.4226, 0.9398, 0.4158, 0.9419, 0.4132, 0.9473, 0.4161, 0.9488, 0.4603, 0.9064, 0.4614, 0.9086, 0.4669, 0.9051, 0.4111, 0.953, 0.4095, 0.9591, 0.4107, 0.9594, 0.4491, 0.9118, 0.4513, 0.9153, 0.4562, 0.912, 0.4391, 0.9177, 0.4421, 0.9219, 0.4466, 0.9186, 0.4302, 0.9245, 0.4338, 0.9286, 0.4379, 0.9252, 0.4262, 0.9283, 0.4224, 0.9325, 0.4261, 0.9358, 0.4189, 0.937, 0.4158, 0.9419, 0.4192, 0.9441, 0.4161, 0.9488, 0.4133, 0.9539, 0.4152, 0.955, 0.4562, 0.912, 0.4583, 0.9147, 0.4629, 0.9105, 0.4466, 0.9186, 0.4495, 0.9223, 0.4538, 0.9186, 0.4379, 0.9252, 0.4412, 0.9292, 0.4453, 0.9258, 0.4338, 0.9286, 0.4299, 0.9321, 0.4333, 0.9359, 0.4261, 0.9358, 0.4226, 0.9398, 0.4258, 0.9428, 0.4192, 0.9441, 0.4161, 0.9488, 0.4186, 0.9506, 0.4614, 0.9086, 0.4629, 0.9105, 0.4677, 0.9061, 0.4133, 0.9539, 0.4107, 0.9594, 0.4118, 0.96, 0.4513, 0.9153, 0.4538, 0.9186, 0.4583, 0.9147, 0.4421, 0.9219, 0.4453, 0.9258, 0.4495, 0.9223, 0.4338, 0.9286, 0.4372, 0.9326, 0.4412, 0.9292, 0.4299, 0.9321, 0.4261, 0.9358, 0.4295, 0.9393, 0.4226, 0.9398, 0.4192, 0.9441, 0.4221, 0.9465, 0.4186, 0.9506, 0.4152, 0.955, 0.4168, 0.9564, 0.4583, 0.9147, 0.4607, 0.9171, 0.4647, 0.9122, 0.4495, 0.9223, 0.4526, 0.9258, 0.4567, 0.9216, 0.4412, 0.9292, 0.4445, 0.9332, 0.4486, 0.9296, 0.4372, 0.9326, 0.4333, 0.9359, 0.4365, 0.9397, 0.4295, 0.9393, 0.4258, 0.9428, 0.4286, 0.9459, 0.4221, 0.9465, 0.4186, 0.9506, 0.4208, 0.9526, 0.4629, 0.9105, 0.4647, 0.9122, 0.4686, 0.907, 0.4152, 0.955, 0.4118, 0.96, 0.4127, 0.9608, 0.4538, 0.9186, 0.4567, 0.9216, 0.4607, 0.9171, 0.4453, 0.9258, 0.4486, 0.9296, 0.4526, 0.9258, 0.4372, 0.9326, 0.4405, 0.9366, 0.4445, 0.9332, 0.4333, 0.9359, 0.4295, 0.9393, 0.4325, 0.9428, 0.4258, 0.9428, 0.4221, 0.9465, 0.4247, 0.9492, 0.4208, 0.9526, 0.4168, 0.9564, 0.4183, 0.958, 0.4607, 0.9171, 0.4635, 0.9191, 0.4668, 0.9135, 0.4526, 0.9258, 0.4562, 0.9291, 0.46, 0.9243, 0.4445, 0.9332, 0.448, 0.9373, 0.4522, 0.9334, 0.4405, 0.9366, 0.4365, 0.9397, 0.4394, 0.9438, 0.4325, 0.9428, 0.4286, 0.9459, 0.431, 0.9493, 0.4247, 0.9492, 0.4208, 0.9526, 0.4226, 0.9549, 0.4647, 0.9122, 0.4668, 0.9135, 0.4698, 0.9076, 0.4168, 0.9564, 0.4127, 0.9608, 0.4135, 0.9616, 0.4567, 0.9216, 0.46, 0.9243, 0.4635, 0.9191, 0.4486, 0.9296, 0.4522, 0.9334, 0.4562, 0.9291, 0.4405, 0.9366, 0.4437, 0.9408, 0.448, 0.9373, 0.4365, 0.9397, 0.4325, 0.9428, 0.4352, 0.9466, 0.4286, 0.9459, 0.4247, 0.9492, 0.4268, 0.952, 0.4226, 0.9549, 0.4183, 0.958, 0.4194, 0.9598, 0.4635, 0.9191, 0.4667, 0.9208, 0.4691, 0.9146, 0.4562, 0.9291, 0.4602, 0.9322, 0.4637, 0.9268, 0.448, 0.9373, 0.4518, 0.9417, 0.4563, 0.9372, 0.4437, 0.9408, 0.4394, 0.9438, 0.4422, 0.9482, 0.4352, 0.9466, 0.431, 0.9493, 0.433, 0.9528, 0.4268, 0.952, 0.4226, 0.9549, 0.4241, 0.9573, 0.4668, 0.9135, 0.4691, 0.9146, 0.471, 0.9081, 0.4183, 0.958, 0.4135, 0.9616, 0.4142, 0.9627, 0.46, 0.9243, 0.4637, 0.9268, 0.4667, 0.9208, 0.4522, 0.9334, 0.4563, 0.9372, 0.4602, 0.9322, 0.4437, 0.9408, 0.447, 0.9454, 0.4518, 0.9417, 0.4394, 0.9438, 0.4352, 0.9466, 0.4375, 0.9506, 0.431, 0.9493, 0.4268, 0.952, 0.4286, 0.9551, 0.4147, 0.9638, 0.4086, 0.966, 0.4087, 0.9661, 0.415, 0.9649, 0.4087, 0.9661, 0.4087, 0.9662, 0.4152, 0.9661, 0.4087, 0.9662, 0.4088, 0.9663, 0.4151, 0.9673, 0.4088, 0.9663, 0.4088, 0.9665, 0.4149, 0.9685, 0.4088, 0.9665, 0.4089, 0.9666, 0.4145, 0.9696, 0.4089, 0.9666, 0.409, 0.9668, 0.4138, 0.9707, 0.409, 0.9668, 0.4091, 0.967, 0.4948, 0.9786, 0.495, 0.9788, 0.4989, 0.975, 0.471, 0.9012, 0.4658, 0.9011, 0.4658, 0.9014, 0.4083, 0.9649, 0.4084, 0.9652, 0.4095, 0.9591, 0.4084, 0.9652, 0.4084, 0.9654, 0.4107, 0.9594, 0.4084, 0.9654, 0.4085, 0.9655, 0.4118, 0.96, 0.4085, 0.9655, 0.4085, 0.9657, 0.4127, 0.9608, 0.4085, 0.9657, 0.4086, 0.9658, 0.4135, 0.9616, 0.4086, 0.9658, 0.4086, 0.9659, 0.4142, 0.9627, 0.4241, 0.9573, 0.4194, 0.9598, 0.4202, 0.9618, 0.4667, 0.9208, 0.4703, 0.9221, 0.4716, 0.9152, 0.4086, 0.9659, 0.4086, 0.966, 0.4147, 0.9638, 0.4602, 0.9322, 0.465, 0.9353, 0.4681, 0.9289, 0.4518, 0.9417, 0.4562, 0.9466, 0.461, 0.9413, 0.447, 0.9454, 0.4422, 0.9482, 0.4444, 0.9531, 0.4375, 0.9506, 0.433, 0.9528, 0.4347, 0.9566, 0.4286, 0.9551, 0.4241, 0.9573, 0.4253, 0.96, 0.4691, 0.9146, 0.4716, 0.9152, 0.4723, 0.9083, 0.4194, 0.9598, 0.4142, 0.9627, 0.4147, 0.9638, 0.4637, 0.9268, 0.4681, 0.9289, 0.4703, 0.9221, 0.4563, 0.9372, 0.461, 0.9413, 0.465, 0.9353, 0.447, 0.9454, 0.4505, 0.9509, 0.4562, 0.9466, 0.4422, 0.9482, 0.4375, 0.9506, 0.4394, 0.9549, 0.433, 0.9528, 0.4286, 0.9551, 0.43, 0.9583, 0.4074, 0.9386, 0.4063, 0.9455, 0.4099, 0.9461, 0.4333, 0.9077, 0.4335, 0.908, 0.4396, 0.9054, 0.4222, 0.9151, 0.4172, 0.92, 0.422, 0.9243, 0.4591, 0.9011, 0.4591, 0.9016, 0.4658, 0.9014, 0.4172, 0.92, 0.413, 0.9256, 0.4181, 0.9291, 0.4063, 0.9455, 0.4062, 0.9524, 0.4087, 0.9525, 0.4524, 0.9017, 0.4525, 0.9023, 0.4591, 0.9016, 0.4458, 0.9029, 0.4459, 0.9035, 0.4525, 0.9023, 0.4394, 0.9048, 0.4396, 0.9054, 0.4459, 0.9035, 0.4276, 0.9111, 0.4277, 0.9112, 0.4335, 0.908, 0.4097, 0.9319, 0.4074, 0.9386, 0.4119, 0.94, 0.413, 0.9256, 0.4097, 0.9319, 0.4147, 0.9343, 0.4062, 0.9524, 0.4071, 0.959, 0.4083, 0.9589, 0.4769, 0.8486, 0.4962, 0.8379, 0.4636, 0.8445, 0.4962, 0.8379, 0.5007, 0.829, 0.4636, 0.8445, 0.5007, 0.829, 0.502, 0.8248, 0.4507, 0.8153, 0.502, 0.8248, 0.5034, 0.8196, 0.5034, 0.8144, 0.5034, 0.8144, 0.5034, 0.8092, 0.5014, 0.8034, 0.502, 0.8248, 0.5034, 0.8144, 0.4507, 0.8153, 0.4507, 0.8153, 0.4546, 0.8385, 0.4636, 0.8445, 0.476, 0.7851, 0.458, 0.7924, 0.4507, 0.8153, 0.4994, 0.7975, 0.4934, 0.7897, 0.476, 0.7851, 0.5034, 0.8144, 0.5014, 0.8034, 0.4507, 0.8153, 0.5014, 0.8034, 0.4994, 0.7975, 0.476, 0.7851, 0.4636, 0.8445, 0.5007, 0.829, 0.4507, 0.8153, 0.009893, 0.9089, 0.03944, 0.9646, 0.06946, 0.9503, 0.5095, 0.6855, 0.5032, 0.7466, 0.5949, 0.7626, 0.5949, 0.7626, 0.6258, 0.7501, 0.6209, 0.6399, 0.6258, 0.7501, 0.6547, 0.7316, 0.6209, 0.6399, 0.6547, 0.7316, 0.6851, 0.7043, 0.6209, 0.6399, 0.6144, 0.8194, 0.6371, 0.9081, 0.6703, 0.8494, 0.002352, 0.8482, 0.009893, 0.9089, 0.06893, 0.8684, 0.506, 0.8287, 0.4678, 0.8927, 0.4879, 0.9221, 0.5803, 0.972, 0.5851, 0.8569, 0.4879, 0.9221, 0.9006, 0.8611, 0.9172, 0.9207, 0.9459, 0.8705, 0.7858, 0.8604, 0.7791, 0.9293, 0.8217, 0.9254, 0.8675, 0.9273, 0.9172, 0.9207, 0.9006, 0.8611, 0.7319, 0.9227, 0.7454, 0.8579, 0.7066, 0.8536, 0.4379, 0.8838, 0.4473, 0.829, 0.4158, 0.8386, 0.606, 0.7894, 0.6436, 0.7683, 0.6258, 0.7501, 0.3676, 0.6734, 0.3216, 0.6898, 0.4253, 0.7897, 0.06893, 0.8684, 0.2158, 0.6805, 0.07362, 0.8276, 0.2158, 0.6805, 0.1168, 0.6991, 0.1019, 0.7362, 0.08728, 0.781, 0.2158, 0.6805, 0.1019, 0.7362, 0.1996, 0.8542, 0.1043, 0.9614, 0.1424, 0.9823, 0.1996, 0.8542, 0.183, 0.9785, 0.2275, 0.999, 0.1996, 0.8542, 0.2711, 0.9886, 0.3185, 0.9995, 0.403, 0.8996, 0.1996, 0.8542, 0.3621, 0.9829, 0.7568, 0.7922, 0.7684, 0.7252, 0.7452, 0.7219, 0.8879, 0.802, 0.9273, 0.7841, 0.9099, 0.7376, 0.7892, 0.7946, 0.8219, 0.7973, 0.8132, 0.7306, 0.8523, 0.7993, 0.8879, 0.802, 0.8669, 0.736, 0.6814, 0.7448, 0.7266, 0.7191, 0.6851, 0.7043, 0.6436, 0.7683, 0.6814, 0.7448, 0.6547, 0.7316, 0.7858, 0.8604, 0.8264, 0.8619, 0.8219, 0.7973, 0.865, 0.8618, 0.9006, 0.8611, 0.8879, 0.802, 0.7454, 0.8579, 0.7568, 0.7922, 0.7259, 0.7879, 0.6541, 0.7991, 0.6703, 0.8494, 0.7026, 0.7856, 0.8879, 0.802, 0.9006, 0.8611, 0.9356, 0.8305, 0.7791, 0.9293, 0.7749, 0.9981, 0.8167, 0.9982, 0.8675, 0.9273, 0.865, 0.9982, 0.907, 0.9847, 0.5851, 0.8569, 0.5803, 0.972, 0.6371, 0.9081, 0.5803, 0.972, 0.6279, 0.9767, 0.6371, 0.9081, 0.5041, 0.7945, 0.606, 0.7894, 0.5949, 0.7626, 0.7204, 0.993, 0.7319, 0.9227, 0.6847, 0.9191, 0.9459, 0.8705, 0.9172, 0.9207, 0.954, 0.924, 0.9172, 0.9207, 0.907, 0.9847, 0.9462, 0.9789, 0.1996, 0.8542, 0.403, 0.8996, 0.3216, 0.6898, 0.6279, 0.9767, 0.6737, 0.9941, 0.6847, 0.9191, 0.7319, 0.9227, 0.7204, 0.993, 0.7749, 0.9981, 0.7259, 0.7879, 0.7452, 0.7219, 0.7266, 0.7191, 0.6847, 0.9191, 0.7066, 0.8536, 0.6703, 0.8494, 0.7066, 0.8536, 0.7259, 0.7879, 0.7026, 0.7856, 0.7454, 0.8579, 0.7319, 0.9227, 0.7791, 0.9293, 0.7568, 0.7922, 0.7454, 0.8579, 0.7858, 0.8604, 0.7684, 0.7252, 0.7568, 0.7922, 0.7892, 0.7946, 0.8219, 0.7973, 0.8523, 0.7993, 0.8401, 0.7331, 0.8264, 0.8619, 0.8217, 0.9254, 0.8675, 0.9273, 0.8264, 0.8619, 0.865, 0.8618, 0.8523, 0.7993, 0.8217, 0.9254, 0.8167, 0.9982, 0.865, 0.9982, 0.6436, 0.7683, 0.6541, 0.7991, 0.6887, 0.7598, 0.506, 0.8287, 0.5851, 0.8569, 0.5041, 0.7945, 0.5851, 0.8569, 0.6144, 0.8194, 0.606, 0.7894, 0.606, 0.7894, 0.6144, 0.8194, 0.6541, 0.7991, 0.4238, 0.6458, 0.3676, 0.6734, 0.4533, 0.7814, 0.9462, 0.9789, 0.9775, 0.9854, 0.9872, 0.9257, 0.9459, 0.8705, 0.954, 0.924, 0.9872, 0.9257, 0.9356, 0.8305, 0.9459, 0.8705, 0.9985, 0.8671, 0.9273, 0.7841, 0.9356, 0.8305, 0.9933, 0.8084, 0.9099, 0.7376, 0.9273, 0.7841, 0.9865, 0.7517, 0.001874, 0.7902, 0.002352, 0.8482, 0.07362, 0.8276, 0.01414, 0.7377, 0.001874, 0.7902, 0.08728, 0.781, 0.03452, 0.7062, 0.01414, 0.7377, 0.1019, 0.7362, 0.8549, 0.06525, 0.7845, 0.09475, 0.8194, 0.1883, 0.8191, 0.2616, 0.7796, 0.354, 0.846, 0.3769, 0.7399, 0.0001619, 0.7554, 0.03751, 0.8167, 0.0146, 0.9478, 0.293, 0.9724, 0.2237, 0.8308, 0.2251, 0.8167, 0.0146, 0.7554, 0.03751, 0.7845, 0.09475, 0.8308, 0.2251, 0.9724, 0.2237, 0.9562, 0.1532, 0.7845, 0.09475, 0.7296, 0.109, 0.7224, 0.1886, 0.7224, 0.2591, 0.7278, 0.3358, 0.7796, 0.354, 0.695, 0.004413, 0.7188, 0.05179, 0.7554, 0.03751, 0.8191, 0.2616, 0.8308, 0.2251, 0.7141, 0.2238, 0.7554, 0.03751, 0.7188, 0.05179, 0.7296, 0.109, 0.7141, 0.2238, 0.8308, 0.2251, 0.8194, 0.1883, 0.7224, 0.1886, 0.7296, 0.109, 0.6602, 0.1155, 0.5849, 0.08265, 0.5758, 0.05193, 0.5252, 0.06078, 0.6649, 0.3312, 0.7278, 0.3358, 0.7224, 0.2591, 0.695, 0.004413, 0.6378, 0.02462, 0.652, 0.06854, 0.7224, 0.2591, 0.7141, 0.2238, 0.6346, 0.2254, 0.652, 0.06854, 0.6602, 0.1155, 0.7296, 0.109, 0.7141, 0.2238, 0.7224, 0.1886, 0.635, 0.1789, 0.539, 0.1266, 0.5888, 0.1145, 0.5849, 0.08265, 0.5807, 0.295, 0.5957, 0.3445, 0.6649, 0.3312, 0.652, 0.06854, 0.5849, 0.08265, 0.5888, 0.1145, 0.5758, 0.05193, 0.5849, 0.08265, 0.652, 0.06854, 0.6602, 0.1155, 0.5888, 0.1145, 0.5807, 0.1637, 0.58, 0.2252, 0.6346, 0.2254, 0.635, 0.1789, 0.6346, 0.2722, 0.6346, 0.2254, 0.58, 0.2252, 0.4373, 0.5588, 0.5028, 0.5532, 0.4738, 0.4686, 0.4876, 0.408, 0.5529, 0.3434, 0.4891, 0.3034, 0.5141, 0.6642, 0.5038, 0.6092, 0.4565, 0.6167, 0.4876, 0.408, 0.3953, 0.3521, 0.3685, 0.4148, 0.4565, 0.6167, 0.5038, 0.6092, 0.5028, 0.5532, 0.3685, 0.4148, 0.3742, 0.4714, 0.4738, 0.4686, 0.5028, 0.5532, 0.5531, 0.558, 0.5527, 0.4912, 0.5692, 0.4232, 0.6015, 0.3633, 0.5529, 0.3434, 0.5617, 0.6503, 0.5572, 0.6041, 0.5038, 0.6092, 0.5692, 0.4232, 0.4876, 0.408, 0.4865, 0.4398, 0.5038, 0.6092, 0.5572, 0.6041, 0.5531, 0.558, 0.4865, 0.4398, 0.4738, 0.4686, 0.5527, 0.4912, 0.5531, 0.558, 0.6311, 0.5613, 0.6632, 0.5161, 0.6749, 0.5951, 0.6783, 0.6181, 0.7159, 0.6173, 0.6787, 0.4521, 0.6705, 0.3968, 0.6015, 0.3633, 0.6356, 0.6313, 0.63, 0.5972, 0.5572, 0.6041, 0.5692, 0.4232, 0.5582, 0.4566, 0.673, 0.4846, 0.5572, 0.6041, 0.63, 0.5972, 0.6311, 0.5613, 0.673, 0.4846, 0.5582, 0.4566, 0.5527, 0.4912, 0.7137, 0.5693, 0.6762, 0.572, 0.6749, 0.5951, 0.7161, 0.4047, 0.6705, 0.3968, 0.6787, 0.4521, 0.63, 0.5972, 0.6749, 0.5951, 0.6762, 0.572, 0.6783, 0.6181, 0.6749, 0.5951, 0.63, 0.5972, 0.6632, 0.5161, 0.6311, 0.5613, 0.6762, 0.572, 0.7105, 0.4938, 0.673, 0.4846, 0.6632, 0.5161, 0.6787, 0.4521, 0.673, 0.4846, 0.7105, 0.4938, 0.1233, 0.2905, 0.1767, 0.267, 0.1484, 0.1731, 0.143, 0.1073, 0.1625, 0.005889, 0.07948, 0.001147, 0.2235, 0.3741, 0.1945, 0.3232, 0.1582, 0.3542, 0.143, 0.1073, 0.004952, 0.07888, 3.594e-05, 0.1506, 0.1945, 0.3232, 0.1767, 0.267, 0.1233, 0.2905, 3.594e-05, 0.1506, 0.02082, 0.2084, 0.1484, 0.1731, 0.1767, 0.267, 0.2481, 0.2396, 0.2525, 0.1723, 0.2467, 0.09416, 0.2355, 0.02813, 0.1625, 0.005889, 0.2235, 0.3741, 0.2888, 0.3409, 0.2641, 0.2927, 0.2467, 0.09416, 0.143, 0.1073, 0.1534, 0.1397, 0.2641, 0.2927, 0.2481, 0.2396, 0.1767, 0.267, 0.1534, 0.1397, 0.1484, 0.1731, 0.2525, 0.1723, 0.2481, 0.2396, 0.3048, 0.2285, 0.3143, 0.1749, 0.3752, 0.2542, 0.386, 0.2801, 0.4291, 0.2675, 0.3088, 0.08248, 0.2906, 0.02967, 0.2355, 0.02813, 0.3349, 0.3146, 0.3177, 0.2731, 0.2641, 0.2927, 0.2467, 0.09416, 0.2529, 0.133, 0.3122, 0.1288, 0.2641, 0.2927, 0.3177, 0.2731, 0.3048, 0.2285, 0.3122, 0.1288, 0.2529, 0.133, 0.2525, 0.1723, 0.4107, 0.2115, 0.3685, 0.227, 0.3752, 0.2542, 0.3655, 0.06155, 0.3543, 0.0174, 0.2906, 0.02967, 0.3177, 0.2731, 0.3752, 0.2542, 0.3685, 0.227, 0.386, 0.2801, 0.3752, 0.2542, 0.3177, 0.2731, 0.3048, 0.2285, 0.3685, 0.227, 0.3709, 0.1839, 0.3683, 0.1254, 0.3122, 0.1288, 0.3143, 0.1749, 0.3088, 0.08248, 0.3122, 0.1288, 0.3683, 0.1254, 0.9898, 0.6475, 0.9997, 0.5655, 0.9998, 0.5206, 0.8254, 0.5547, 0.8258, 0.6526, 0.8938, 0.6875, 0.8254, 0.5547, 0.774, 0.5561, 0.7861, 0.6277, 0.8915, 0.5453, 0.8938, 0.6875, 0.9455, 0.6836, 0.774, 0.5561, 0.7274, 0.5479, 0.73, 0.6152, 0.9455, 0.6836, 0.9898, 0.6475, 0.9449, 0.5316, 0.9998, 0.5206, 0.9947, 0.4502, 0.9412, 0.4724, 0.8726, 0.4845, 0.8178, 0.4791, 0.8254, 0.5547, 0.8254, 0.5547, 0.8178, 0.4791, 0.7753, 0.4804, 0.8726, 0.4845, 0.8915, 0.5453, 0.9171, 0.5311, 0.7753, 0.4804, 0.7307, 0.4777, 0.7274, 0.5479, 0.9171, 0.5311, 0.9449, 0.5316, 0.9412, 0.4724, 0.9947, 0.4502, 0.9854, 0.4001, 0.9274, 0.4053, 0.7782, 0.391, 0.7965, 0.3907, 0.7986, 0.3632, 0.8634, 0.4165, 0.8086, 0.4318, 0.8178, 0.4791, 0.8086, 0.4318, 0.7767, 0.4311, 0.7753, 0.4804, 0.8726, 0.4845, 0.9066, 0.4756, 0.8962, 0.4156, 0.7753, 0.4804, 0.7767, 0.4311, 0.7444, 0.4296, 0.8962, 0.4156, 0.9066, 0.4756, 0.9412, 0.4724, 0.7599, 0.3617, 0.76, 0.3893, 0.7782, 0.391, 0.8225, 0.385, 0.7965, 0.3907, 0.8086, 0.4318, 0.7767, 0.4311, 0.7782, 0.391, 0.76, 0.3893, 0.7965, 0.3907, 0.7782, 0.391, 0.7767, 0.4311, 0.9854, 0.4001, 0.9816, 0.3561, 0.9547, 0.3604, 0.8873, 0.3651, 0.8962, 0.4156, 0.9274, 0.4053, 0.8634, 0.4165, 0.8962, 0.4156, 0.8873, 0.3651, 0.09692, 0.5532, 0.01941, 0.541, 0.005288, 0.617, 0.2665, 0.6419, 0.306, 0.597, 0.2815, 0.5568, 0.1914, 0.6741, 0.2665, 0.6419, 0.233, 0.5539, 0.306, 0.597, 0.3636, 0.5718, 0.3438, 0.532, 0.1914, 0.6741, 0.1895, 0.5512, 0.1398, 0.5519, 0.3636, 0.5718, 0.4354, 0.5809, 0.3927, 0.5142, 0.1398, 0.5519, 0.09692, 0.5532, 0.08529, 0.6824, 0.2815, 0.5568, 0.2775, 0.4763, 0.2357, 0.4732, 0.233, 0.5539, 0.2357, 0.4732, 0.1876, 0.4709, 0.277, 0.3513, 0.3023, 0.4193, 0.3323, 0.4021, 0.09604, 0.4708, 0.01076, 0.4665, 0.01941, 0.541, 0.3608, 0.4464, 0.3151, 0.4629, 0.3438, 0.532, 0.09692, 0.5532, 0.1398, 0.5519, 0.1465, 0.4745, 0.3438, 0.532, 0.3151, 0.4629, 0.2775, 0.4763, 0.1398, 0.5519, 0.1895, 0.5512, 0.1876, 0.4709, 0.277, 0.3513, 0.2529, 0.3688, 0.2598, 0.3975, 0.2598, 0.3975, 0.2667, 0.4263, 0.3023, 0.4193, 0.09604, 0.4708, 0.1465, 0.4745, 0.1453, 0.4195, 0.08009, 0.4175, 0.02808, 0.4162, 0.01076, 0.4665, 0.3151, 0.4629, 0.3023, 0.4193, 0.2667, 0.4263, 0.3608, 0.4464, 0.3323, 0.4021, 0.3023, 0.4193, 0.2357, 0.4732, 0.2383, 0.4227, 0.2101, 0.4198, 0.1465, 0.4745, 0.1876, 0.4709, 0.1742, 0.4162, 0.2357, 0.4732, 0.2775, 0.4763, 0.2667, 0.4263])
me_018.materials.append(mat_x)
me_018.use_remesh_preserve_volume = False
me_018.use_remesh_preserve_attributes = False
me_018.use_mirror_vertex_groups = False
me_018.update()

# ---- objects
ob_hand__001 = bpy.data.objects.new('hand球.001', me_018)

# ---- transforms, parenting, visibility, modifiers, constraints
ob_hand__001.location = (0.0, 0.0, 0.0)
ob_hand__001.lineart.crease_threshold = 0.0

# ---- collection membership
col_collection_1.objects.link(ob_hand__001)

# ---- scene / render settings (as saved in the file)
scene.frame_start = 1; scene.frame_end = 250; scene.frame_set(1)
scene.render.engine = 'BLENDER_EEVEE_NEXT'
scene.render.resolution_percentage = 50
scene.render.dither_intensity = 0.0
scene.cycles.use_denoising = False
scene.cycles.samples = 128
scene.cycles.sampling_pattern = 'TABULATED_SOBOL'
scene.cycles.use_adaptive_sampling = False
scene.cycles.use_light_tree = False
scene.cycles.blur_glossy = 0.0
scene.cycles.sample_clamp_indirect = 0.0
scene.view_settings.view_transform = 'Standard'
bpy.context.view_layer.update()

# ---- added for rendering (the .blend has no active camera and no usable light): camera, sun
cam_auto = bpy.data.cameras.new('AutoCamera')
cam_auto.lens = 50.0
cam_auto.sensor_width = 36.0
cam_auto.clip_end = 1000.0
ob_auto_camera = bpy.data.objects.new('AutoCamera', cam_auto)
scene.collection.objects.link(ob_auto_camera)
ob_auto_camera.location = (1.88583, -1.6995, 1.14199)
ob_auto_camera.rotation_euler = (1.09748, -7.21219e-08, 0.694738)
scene.camera = ob_auto_camera
light_auto_sun = bpy.data.lights.new('AutoSun', 'SUN')
light_auto_sun.energy = 3.0
light_auto_sun.angle = 0.0523599
ob_auto_sun = bpy.data.objects.new('AutoSun', light_auto_sun)
scene.collection.objects.link(ob_auto_sun)
ob_auto_sun.rotation_euler = (0.872665, 0.174533, 0.523599)
bpy.context.view_layer.update()
